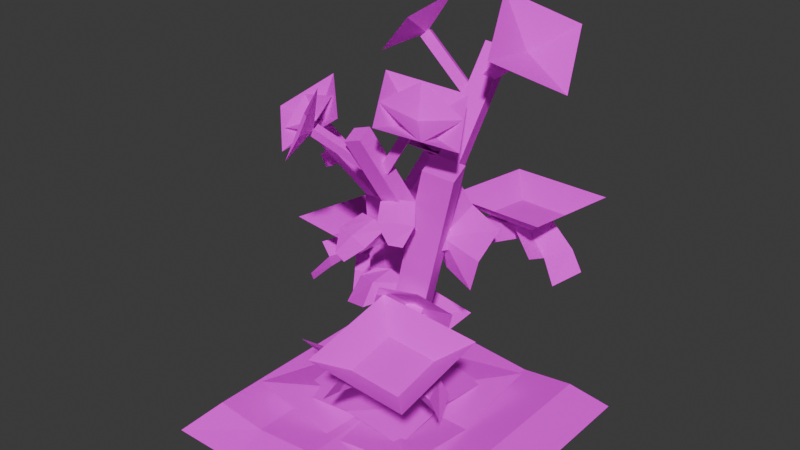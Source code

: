 # Source: BlubburuFlower.blend  (saved by Blender 4.0.36; exported with 4.5.12 LTS)
import bpy
from mathutils import Matrix  # noqa: F401  (used for matrix-valued properties, if any)

bpy.ops.wm.read_factory_settings(use_empty=True)
scene = bpy.context.scene
scene.name = 'Scene'

# ---- collections
col_stuff = bpy.data.collections.new('Stuff'); scene.collection.children.link(col_stuff)
col_blubburu = bpy.data.collections.new('Blubburu'); scene.collection.children.link(col_blubburu)

# ---- images (referenced by path relative to the original .blend; pixels are not part of the script)
import os
ASSET_DIR = os.environ.get("B2B_ASSET_DIR", "")  # directory of the original .blend (textures are referenced by path, not embedded)
HERE = os.path.dirname(os.path.abspath(__file__))  # packed textures are extracted next to this script under _unpacked/

def load_image(name, relpath, width, height, colorspace="sRGB"):
    """Load a texture the original file referenced (path relative to the .blend, or extracted next to this script)."""
    p = next((c for c in (os.path.join(HERE, relpath), os.path.join(ASSET_DIR, relpath)) if relpath and os.path.exists(c)), "")
    if p:
        img = bpy.data.images.load(p, check_existing=True)
        img.name = name
    else:  # same state as the original file: an image datablock whose file is absent (Cycles renders it pink)
        img = bpy.data.images.new(name, width, height)
        img.source = "FILE"
        img.filepath = "//" + (relpath or name)
    img.colorspace_settings.name = colorspace
    return img
img_leafes_png = load_image('Leafes.png', 'Leafes.png', 1024, 1024, 'sRGB')
img_leafes_png_002 = load_image('Leafes.png.002', 'Leafes.png', 1024, 1024, 'sRGB')

# ---- materials (node trees are filled in below, after node groups)
mat_leaves_001 = bpy.data.materials.new('Leaves.001')
mat_leaves_003 = bpy.data.materials.new('Leaves.003')

# ---- material node trees
mat_leaves_001.use_nodes = True; mat_leaves_001.node_tree.nodes.clear()
_N = mat_leaves_001.node_tree.nodes; _L = mat_leaves_001.node_tree.links
n0 = _N.new('ShaderNodeBsdfPrincipled'); n0.name = 'Principled BSDF'; n0.location = (10, 300)
n0.inputs[2].default_value = 1.0
n0.inputs[3].default_value = 1.45
n0.inputs[25].default_value = 0.0
n0.inputs[26].default_value = (0.6773, 0.1831, 1.0, 1.0)
n1 = _N.new('ShaderNodeOutputMaterial'); n1.name = 'Material Output'; n1.location = (300, 300)
n2 = _N.new('ShaderNodeTexImage'); n2.name = 'Image Texture'; n2.location = (-338, 287)
n2.image = img_leafes_png
n2.interpolation = 'Closest'
n3 = _N.new('ShaderNodeMath'); n3.name = 'Math'; n3.location = (0, 0)
n3.hide = True
n3.operation = 'GREATER_THAN'
_L.new(n0.outputs[0], n1.inputs[0])
_L.new(n2.outputs[0], n0.inputs[0])
_L.new(n2.outputs[1], n3.inputs[0])
_L.new(n3.outputs[0], n0.inputs[4])
n1.is_active_output = True
mat_leaves_003.use_nodes = True; mat_leaves_003.node_tree.nodes.clear()
_N = mat_leaves_003.node_tree.nodes; _L = mat_leaves_003.node_tree.links
n0 = _N.new('ShaderNodeBsdfPrincipled'); n0.name = 'Principled BSDF'; n0.location = (10, 300)
n0.inputs[2].default_value = 1.0
n0.inputs[3].default_value = 1.45
n0.inputs[25].default_value = 0.0
n0.inputs[26].default_value = (0.6773, 0.1831, 1.0, 1.0)
n1 = _N.new('ShaderNodeOutputMaterial'); n1.name = 'Material Output'; n1.location = (300, 300)
n2 = _N.new('ShaderNodeTexImage'); n2.name = 'Image Texture'; n2.location = (-338, 287)
n2.image = img_leafes_png_002
n2.interpolation = 'Closest'
n3 = _N.new('ShaderNodeMath'); n3.name = 'Math'; n3.location = (0, 0)
n3.hide = True
n3.operation = 'GREATER_THAN'
_L.new(n0.outputs[0], n1.inputs[0])
_L.new(n2.outputs[0], n0.inputs[0])
_L.new(n2.outputs[1], n3.inputs[0])
_L.new(n3.outputs[0], n0.inputs[4])
n1.is_active_output = True

# ---- world
world_world = bpy.data.worlds.new('World'); scene.world = world_world
world_world.use_nodes = True; world_world.node_tree.nodes.clear()
_N = world_world.node_tree.nodes; _L = world_world.node_tree.links
n0 = _N.new('ShaderNodeOutputWorld'); n0.name = 'World Output'; n0.location = (300, 300)
n1 = _N.new('ShaderNodeBackground'); n1.name = 'Background'; n1.location = (10, 300)
n1.inputs[0].default_value = (0.05088, 0.05088, 0.05088, 1.0)
_L.new(n1.outputs[0], n0.inputs[0])
n0.is_active_output = True
world_world.color = (0.05088, 0.05088, 0.05088)
world_world.use_sun_shadow = False
world_world.sun_shadow_jitter_overblur = 0.0

# ---- meshes
me_plane_016 = bpy.data.meshes.new('Plane.016')
me_plane_016.from_pydata([(-0.1875, -0.1875, -0.02898), (0.1875, -0.1875, -0.02898), (-0.1875, 0.1875, -0.02898), (0.1875, 0.1875, -0.02898), (7.189e-10, -0.1875, -0.02898), (7.189e-10, 0.1875, -0.02898), (-0.09375, 0.1875, -0.03684), (-0.09375, -0.1875, -0.02898), (0.09375, -0.1875, -0.02898), (0.09375, 0.1875, -0.03684), (-0.1507, 0.1507, 0.008524), (-0.1507, -0.1507, 0.008524), (0.08401, -0.1507, 0.0006627), (0.1507, -0.1507, 0.008524), (0.1507, 0.1507, 0.008524), (-0.08401, 0.1507, 0.0006627), (-0.08401, -0.1507, 0.0006627), (-3e-09, -0.1507, 0.008524), (0.08401, 0.1507, 0.0006627), (-3e-09, 0.1507, 0.008524)], [], [(12, 13, 14, 18), (16, 17, 19, 15), (11, 16, 15, 10), (17, 12, 18, 19), (11, 10, 2, 0), (13, 12, 8, 1), (14, 13, 1, 3), (10, 15, 6, 2), (17, 16, 7, 4), (19, 18, 9, 5), (15, 19, 5, 6), (16, 11, 0, 7), (12, 17, 4, 8), (18, 14, 3, 9)])
_uv = me_plane_016.uv_layers.new(name='UVMap')
_uv.uv.foreach_set('vector', [0.7148, 0.8867, 0.7383, 0.8867, 0.7383, 0.9883, 0.7148, 0.9883, 0.6602, 0.8867, 0.6875, 0.8867, 0.6875, 0.9883, 0.6602, 0.9883, 0.6367, 0.8867, 0.6602, 0.8867, 0.6602, 0.9883, 0.6367, 0.9883, 0.6875, 0.8867, 0.7148, 0.8867, 0.7148, 0.9883, 0.6875, 0.9883, 0.6367, 0.8867, 0.6367, 0.9883, 0.625, 1.0, 0.625, 0.875, 0.7383, 0.8867, 0.7148, 0.8867, 0.7188, 0.875, 0.75, 0.875, 0.7383, 0.9883, 0.7383, 0.8867, 0.75, 0.875, 0.75, 1.0, 0.6367, 0.9883, 0.6602, 0.9883, 0.6562, 1.0, 0.625, 1.0, 0.6875, 0.8867, 0.6602, 0.8867, 0.6562, 0.875, 0.6875, 0.875, 0.6875, 0.9883, 0.7148, 0.9883, 0.7188, 1.0, 0.6875, 1.0, 0.6602, 0.9883, 0.6875, 0.9883, 0.6875, 1.0, 0.6562, 1.0, 0.6602, 0.8867, 0.6367, 0.8867, 0.625, 0.875, 0.6562, 0.875, 0.7148, 0.8867, 0.6875, 0.8867, 0.6875, 0.875, 0.7188, 0.875, 0.7148, 0.9883, 0.7383, 0.9883, 0.75, 1.0, 0.7188, 1.0])
me_plane_016.materials.append(mat_leaves_001)
me_plane_016.update()
me_plane_005 = bpy.data.meshes.new('Plane.005')
me_plane_005.from_pydata([(-0.1498, -0.1498, 0.04835), (0.1498, -0.1498, 0.04835), (-0.1498, 0.1498, 0.04835), (0.1498, 0.1498, 0.04835), (0.0, 0.0, 0.0), (0.0, 0.1498, 0.04835), (-0.1498, 0.0, 0.04835), (0.0, -0.1498, 0.04835), (0.1498, 0.0, 0.04835), (-0.07488, 0.07488, 0.04835), (-0.07488, -0.07488, 0.04835), (0.07488, -0.07488, 0.04835), (0.07488, 0.07488, 0.04835)], [], [(5, 2, 9), (7, 1, 11), (8, 3, 12), (6, 0, 10), (2, 6, 9), (5, 9, 4, 12), (0, 7, 10), (9, 6, 10, 4), (1, 8, 11), (10, 7, 11, 4), (11, 8, 12, 4), (3, 5, 12)])
_uv = me_plane_005.uv_layers.new(name='UVMap')
_uv.uv.foreach_set('vector', [0.2812, 0.8125, 0.25, 0.8125, 0.2656, 0.7969, 0.2812, 0.75, 0.3125, 0.75, 0.2969, 0.7656, 0.3125, 0.7812, 0.3125, 0.8125, 0.2969, 0.7969, 0.25, 0.7812, 0.25, 0.75, 0.2656, 0.7656, 0.25, 0.8125, 0.25, 0.7812, 0.2656, 0.7969, 0.2812, 0.8125, 0.2656, 0.7969, 0.2812, 0.7812, 0.2969, 0.7969, 0.25, 0.75, 0.2812, 0.75, 0.2656, 0.7656, 0.2656, 0.7969, 0.25, 0.7812, 0.2656, 0.7656, 0.2812, 0.7812, 0.3125, 0.75, 0.3125, 0.7812, 0.2969, 0.7656, 0.2656, 0.7656, 0.2812, 0.75, 0.2969, 0.7656, 0.2812, 0.7812, 0.2969, 0.7656, 0.3125, 0.7812, 0.2969, 0.7969, 0.2812, 0.7812, 0.3125, 0.8125, 0.2812, 0.8125, 0.2969, 0.7969])
me_plane_005.materials.append(mat_leaves_001)
me_plane_005.update()
me_plane_013 = bpy.data.meshes.new('Plane.013')
me_plane_013.from_pydata([(-0.1875, -0.1875, 0.07259), (0.1875, -0.1875, 0.07259), (-0.1875, 0.1875, 0.07259), (0.1875, 0.1875, 0.07259), (-0.09375, -0.1875, 0.07259), (-0.09375, 0.1875, 0.07259), (0.09271, -0.1875, 0.07259), (0.09271, 0.1875, 0.07259), (-0.1875, 0.09375, 0.07259), (0.1875, 0.09375, 0.07259), (-0.09375, 0.09375, 0.0), (0.09271, 0.09375, 0.0), (-0.1875, -0.09271, 0.07259), (0.1875, -0.09271, 0.07259), (-0.09375, -0.09271, 0.0), (0.09271, -0.09271, 0.0)], [], [(11, 9, 3, 7), (8, 10, 5, 2), (10, 11, 7, 5), (14, 15, 11, 10), (12, 14, 10, 8), (15, 13, 9, 11), (6, 1, 13, 15), (0, 4, 14, 12), (4, 6, 15, 14)])
_uv = me_plane_013.uv_layers.new(name='UVMap')
_uv.uv.foreach_set('vector', [0.3592, 0.7969, 0.375, 0.7969, 0.375, 0.8125, 0.3592, 0.8125, 0.3125, 0.7969, 0.3281, 0.7969, 0.3281, 0.8125, 0.3125, 0.8125, 0.3281, 0.7969, 0.3592, 0.7969, 0.3592, 0.8125, 0.3281, 0.8125, 0.3281, 0.7658, 0.3592, 0.7658, 0.3592, 0.7969, 0.3281, 0.7969, 0.3125, 0.7658, 0.3281, 0.7658, 0.3281, 0.7969, 0.3125, 0.7969, 0.3592, 0.7658, 0.375, 0.7658, 0.375, 0.7969, 0.3592, 0.7969, 0.3592, 0.75, 0.375, 0.75, 0.375, 0.7658, 0.3592, 0.7658, 0.3125, 0.75, 0.3281, 0.75, 0.3281, 0.7658, 0.3125, 0.7658, 0.3281, 0.75, 0.3592, 0.75, 0.3592, 0.7658, 0.3281, 0.7658])
me_plane_013.materials.append(mat_leaves_001)
me_plane_013.update()
me_plane_031 = bpy.data.meshes.new('Plane.031')
me_plane_031.from_pydata([(-0.1498, -0.1498, 0.06782), (0.1498, -0.1498, 0.06782), (-0.1498, 0.1498, 0.06782), (0.1498, 0.1498, 0.06782), (0.0, 0.0, 0.0)], [], [(3, 2, 4), (0, 1, 4), (1, 3, 4), (2, 0, 4)])
_uv = me_plane_031.uv_layers.new(name='UVMap')
_uv.uv.foreach_set('vector', [0.375, 0.8125, 0.3125, 0.8125, 0.3438, 0.7812, 0.3125, 0.75, 0.375, 0.75, 0.3438, 0.7812, 0.375, 0.75, 0.375, 0.8125, 0.3438, 0.7812, 0.3125, 0.8125, 0.3125, 0.75, 0.3438, 0.7812])
me_plane_031.materials.append(mat_leaves_001)
me_plane_031.update()
me_plane_034 = bpy.data.meshes.new('Plane.034')
me_plane_034.from_pydata([(-0.1498, -0.1498, 0.06782), (0.1498, -0.1498, 0.06782), (-0.1498, 0.1498, 0.06782), (0.1498, 0.1498, 0.06782), (0.0, 0.0, 0.0)], [], [(3, 2, 4), (0, 1, 4), (1, 3, 4), (2, 0, 4)])
_uv = me_plane_034.uv_layers.new(name='UVMap')
_uv.uv.foreach_set('vector', [0.375, 0.8125, 0.3125, 0.8125, 0.3438, 0.7812, 0.3125, 0.75, 0.375, 0.75, 0.3438, 0.7812, 0.375, 0.75, 0.375, 0.8125, 0.3438, 0.7812, 0.3125, 0.8125, 0.3125, 0.75, 0.3438, 0.7812])
me_plane_034.materials.append(mat_leaves_001)
me_plane_034.update()
me_plane_035 = bpy.data.meshes.new('Plane.035')
me_plane_035.from_pydata([(-0.1083, -0.1083, 0.09827), (0.1083, -0.1083, 0.09827), (-0.1083, 0.1083, 0.09827), (0.1083, 0.1083, 0.09827), (0.0, 0.0, 0.02943)], [], [(3, 2, 4), (0, 1, 4), (1, 3, 4), (2, 0, 4)])
_uv = me_plane_035.uv_layers.new(name='UVMap')
_uv.uv.foreach_set('vector', [0.375, 0.8125, 0.3125, 0.8125, 0.3438, 0.7812, 0.3125, 0.75, 0.375, 0.75, 0.3438, 0.7812, 0.375, 0.75, 0.375, 0.8125, 0.3438, 0.7812, 0.3125, 0.8125, 0.3125, 0.75, 0.3438, 0.7812])
me_plane_035.materials.append(mat_leaves_001)
me_plane_035.update()
me_plane_036 = bpy.data.meshes.new('Plane.036')
me_plane_036.from_pydata([(-0.1498, -0.1498, 0.06782), (0.1498, -0.1498, 0.06782), (-0.1498, 0.1498, 0.06782), (0.1498, 0.1498, 0.06782), (0.0, 0.0, 0.0)], [], [(3, 2, 4), (0, 1, 4), (1, 3, 4), (2, 0, 4)])
_uv = me_plane_036.uv_layers.new(name='UVMap')
_uv.uv.foreach_set('vector', [0.375, 0.8125, 0.3125, 0.8125, 0.3438, 0.7812, 0.3125, 0.75, 0.375, 0.75, 0.3438, 0.7812, 0.375, 0.75, 0.375, 0.8125, 0.3438, 0.7812, 0.3125, 0.8125, 0.3125, 0.75, 0.3438, 0.7812])
me_plane_036.materials.append(mat_leaves_001)
me_plane_036.update()
me_plane_037 = bpy.data.meshes.new('Plane.037')
me_plane_037.from_pydata([(-0.1083, -0.1083, 0.09827), (0.1083, -0.1083, 0.09827), (-0.1083, 0.1083, 0.09827), (0.1083, 0.1083, 0.09827), (0.0, 0.0, 0.02943)], [], [(3, 2, 4), (0, 1, 4), (1, 3, 4), (2, 0, 4)])
_uv = me_plane_037.uv_layers.new(name='UVMap')
_uv.uv.foreach_set('vector', [0.375, 0.8125, 0.3125, 0.8125, 0.3438, 0.7812, 0.3125, 0.75, 0.375, 0.75, 0.3438, 0.7812, 0.375, 0.75, 0.375, 0.8125, 0.3438, 0.7812, 0.3125, 0.8125, 0.3125, 0.75, 0.3438, 0.7812])
me_plane_037.materials.append(mat_leaves_001)
me_plane_037.update()
me_plane_050 = bpy.data.meshes.new('Plane.050')
me_plane_050.from_pydata([(-0.1374, -0.1374, 0.03043), (0.1374, -0.1374, 0.01927), (-0.1374, 0.1374, 0.02141), (0.1374, 0.1374, 0.02012), (0.0, 0.0, 0.0), (-0.1361, -3.298e-09, -0.003943), (0.0, 0.1361, -0.003943), (0.1361, -3.298e-09, -0.003943), (0.0, -0.1361, -0.003943)], [], [(6, 2, 4), (8, 1, 4), (7, 3, 4), (5, 0, 4), (3, 6, 4), (0, 8, 4), (2, 5, 4), (1, 7, 4)])
_uv = me_plane_050.uv_layers.new(name='UVMap')
_uv.uv.foreach_set('vector', [0.1562, 0.5586, 0.1289, 0.5586, 0.1562, 0.5312, 0.1562, 0.5039, 0.1836, 0.5039, 0.1562, 0.5312, 0.1836, 0.5312, 0.1836, 0.5586, 0.1562, 0.5312, 0.1289, 0.5312, 0.1289, 0.5039, 0.1562, 0.5312, 0.1836, 0.5586, 0.1562, 0.5586, 0.1562, 0.5312, 0.1289, 0.5039, 0.1562, 0.5039, 0.1562, 0.5312, 0.1289, 0.5586, 0.1289, 0.5312, 0.1562, 0.5312, 0.1836, 0.5039, 0.1836, 0.5312, 0.1562, 0.5312])
me_plane_050.materials.append(mat_leaves_001)
me_plane_050.update()
me_plane_064 = bpy.data.meshes.new('Plane.064')
me_plane_064.from_pydata([(-0.0752, -0.0752, 0.05858), (0.0752, -0.0752, 0.05247), (-0.0752, 0.0752, 0.05364), (0.0752, 0.0752, 0.05294), (0.0, 0.0, 0.0), (-0.07765, -1.882e-09, 0.03977), (-3.199e-09, 0.07765, 0.03977), (0.07765, -1.882e-09, 0.03977), (-3.199e-09, -0.07765, 0.03977)], [], [(6, 2, 4), (8, 1, 4), (7, 3, 4), (5, 0, 4), (3, 6, 4), (0, 8, 4), (2, 5, 4), (1, 7, 4)])
_uv = me_plane_064.uv_layers.new(name='UVMap')
_uv.uv.foreach_set('vector', [0.1562, 0.5586, 0.1289, 0.5586, 0.1562, 0.5312, 0.1562, 0.5039, 0.1836, 0.5039, 0.1562, 0.5312, 0.1836, 0.5312, 0.1836, 0.5586, 0.1562, 0.5312, 0.1289, 0.5312, 0.1289, 0.5039, 0.1562, 0.5312, 0.1836, 0.5586, 0.1562, 0.5586, 0.1562, 0.5312, 0.1289, 0.5039, 0.1562, 0.5039, 0.1562, 0.5312, 0.1289, 0.5586, 0.1289, 0.5312, 0.1562, 0.5312, 0.1836, 0.5039, 0.1836, 0.5312, 0.1562, 0.5312])
me_plane_064.materials.append(mat_leaves_001)
me_plane_064.update()
me_plane_196 = bpy.data.meshes.new('Plane.196')
me_plane_196.from_pydata([(-0.005859, -0.005859, 0.0), (0.04293, 0.00492, 0.0), (0.005805, 0.03514, 0.0), (0.05273, 0.05273, 0.0), (-0.005859, 0.02344, 0.0), (0.02344, -0.005859, 0.0), (0.05273, 0.02344, 0.0), (0.04102, 0.05273, 0.0), (0.02344, 0.02344, 0.0)], [], [(8, 6, 3, 7), (4, 8, 7, 2), (0, 5, 8, 4), (5, 1, 6, 8)])
_uv = me_plane_196.uv_layers.new(name='UVMap')
_uv.uv.foreach_set('vector', [0.2734, 0.9062, 0.293, 0.9062, 0.293, 0.9258, 0.2852, 0.9258, 0.2539, 0.9062, 0.2734, 0.9062, 0.2852, 0.9258, 0.2617, 0.914, 0.2539, 0.8867, 0.2734, 0.8867, 0.2734, 0.9062, 0.2539, 0.9062, 0.2734, 0.8867, 0.2864, 0.8939, 0.293, 0.9062, 0.2734, 0.9062])
me_plane_196.materials.append(mat_leaves_003)
me_plane_196.update()
me_plane_052 = bpy.data.meshes.new('Plane.052')
me_plane_052.from_pydata([(-0.005859, -0.005859, 0.0), (0.03516, 0.005859, 0.0), (0.005859, 0.03516, 0.0), (0.04688, 0.04688, 0.0), (-0.005859, 0.02051, 0.0), (0.02051, -0.005859, 0.0), (0.04688, 0.02051, 0.0), (0.01465, 0.04688, 0.0), (0.02051, 0.02051, 0.0)], [], [(8, 6, 3, 7), (4, 8, 7, 2), (0, 5, 8, 4), (5, 1, 6, 8)])
_uv = me_plane_052.uv_layers.new(name='UVMap')
_uv.uv.foreach_set('vector', [0.2168, 0.9043, 0.2344, 0.9043, 0.2344, 0.9219, 0.2129, 0.9219, 0.1992, 0.9043, 0.2168, 0.9043, 0.2129, 0.9219, 0.207, 0.9141, 0.1992, 0.8867, 0.2168, 0.8867, 0.2168, 0.9043, 0.1992, 0.9043, 0.2168, 0.8867, 0.2266, 0.8945, 0.2344, 0.9043, 0.2168, 0.9043])
me_plane_052.materials.append(mat_leaves_003)
me_plane_052.update()
me_plane_051 = bpy.data.meshes.new('Plane.051')
me_plane_051.from_pydata([(-0.03516, -0.01758, 0.0), (0.005859, -0.01758, 0.0), (-0.05859, 0.03516, 0.0), (0.0, 0.01758, 0.0), (-0.05859, 0.005859, 0.0), (-0.02637, -0.01758, 0.0), (0.005859, 0.005889, 0.0), (-0.0293, 0.03516, 0.0), (-0.0293, 0.005859, 0.0)], [], [(8, 6, 3, 7), (4, 8, 7, 2), (0, 5, 8, 4), (5, 1, 6, 8)])
_uv = me_plane_051.uv_layers.new(name='UVMap')
_uv.uv.foreach_set('vector', [0.1523, 0.9062, 0.1758, 0.9063, 0.1719, 0.9141, 0.1523, 0.9258, 0.1328, 0.9062, 0.1523, 0.9062, 0.1523, 0.9258, 0.1328, 0.9258, 0.1484, 0.8906, 0.1543, 0.8906, 0.1523, 0.9062, 0.1328, 0.9062, 0.1543, 0.8906, 0.1758, 0.8906, 0.1758, 0.9063, 0.1523, 0.9062])
me_plane_051.materials.append(mat_leaves_003)
me_plane_051.update()
me_plane_009 = bpy.data.meshes.new('Plane.009')
me_plane_009.from_pydata([(-0.02344, -0.005859, 0.0), (0.02344, -0.005859, 0.0), (-0.005859, 0.05859, 0.0), (0.01758, 0.04102, 0.0), (-0.02344, 0.02637, 0.0), (0.0, -0.005859, 0.0), (0.02344, 0.02637, 0.0), (0.01172, 0.05859, 0.0), (0.0, 0.02637, 0.0)], [], [(8, 6, 3, 7), (4, 8, 7, 2), (0, 5, 8, 4), (5, 1, 6, 8)])
_uv = me_plane_009.uv_layers.new(name='UVMap')
_uv.uv.foreach_set('vector', [0.08984, 0.9082, 0.1055, 0.9082, 0.1016, 0.918, 0.09766, 0.9297, 0.07422, 0.9082, 0.08984, 0.9082, 0.09766, 0.9297, 0.08594, 0.9297, 0.07422, 0.8867, 0.08984, 0.8867, 0.08984, 0.9082, 0.07422, 0.9082, 0.08984, 0.8867, 0.1055, 0.8867, 0.1055, 0.9082, 0.08984, 0.9082])
me_plane_009.materials.append(mat_leaves_003)
me_plane_009.update()
me_plane_049 = bpy.data.meshes.new('Plane.049')
me_plane_049.from_pydata([(-0.04688, -0.07617, 0.0), (-0.005859, -0.05273, 0.0), (-0.03516, 0.0, 0.0), (0.01758, 0.01172, 0.0), (-0.04688, -0.0293, 0.0), (-0.0293, -0.07617, 0.0), (0.01758, -0.03223, 0.0), (-0.02344, 0.01172, 0.0), (-0.01758, -0.0293, 0.0)], [], [(8, 6, 3, 7), (4, 8, 7, 2), (0, 5, 8, 4), (5, 1, 6, 8)])
_uv = me_plane_049.uv_layers.new(name='UVMap')
_uv.uv.foreach_set('vector', [0.03125, 0.9062, 0.05469, 0.9043, 0.05469, 0.9336, 0.02734, 0.9336, 0.01172, 0.9062, 0.03125, 0.9062, 0.02734, 0.9336, 0.01953, 0.9258, 0.01172, 0.875, 0.02344, 0.875, 0.03125, 0.9062, 0.01172, 0.9062, 0.02344, 0.875, 0.03906, 0.8906, 0.05469, 0.9043, 0.03125, 0.9062])
me_plane_049.materials.append(mat_leaves_003)
me_plane_049.update()
me_plane_010 = bpy.data.meshes.new('Plane.010')
me_plane_010.from_pydata([(-0.005859, -0.005859, 0.0), (0.04102, -0.005859, 0.0), (0.005859, 0.0293, 0.0), (0.04102, 0.04102, 0.0), (-0.005859, 0.01758, 0.0), (0.01758, -0.005859, 0.0), (0.04102, 0.01758, 0.0), (0.01758, 0.04102, 0.0), (0.01758, 0.01758, 0.0)], [], [(8, 6, 3, 7), (4, 8, 7, 2), (0, 5, 8, 4), (5, 1, 6, 8)])
_uv = me_plane_010.uv_layers.new(name='UVMap')
_uv.uv.foreach_set('vector', [0.2188, 0.9688, 0.2344, 0.9688, 0.2344, 0.9844, 0.2188, 0.9844, 0.2031, 0.9688, 0.2188, 0.9688, 0.2188, 0.9844, 0.2109, 0.9766, 0.2031, 0.9531, 0.2188, 0.9531, 0.2188, 0.9688, 0.2031, 0.9688, 0.2188, 0.9531, 0.2344, 0.9531, 0.2344, 0.9688, 0.2188, 0.9688])
me_plane_010.materials.append(mat_leaves_003)
me_plane_010.update()
me_plane_011 = bpy.data.meshes.new('Plane.011')
me_plane_011.from_pydata([(-0.02268, 0.0001082, 0.0), (0.02344, 0.0, 0.0), (-0.0293, 0.05859, 0.0), (0.0002265, 0.03548, 0.0), (-0.0293, 0.03514, 0.0), (-0.000293, 0.0, 0.0), (0.02344, 0.03516, 0.0), (-0.0001344, 0.05868, 0.0), (0.0, 0.02402, 0.0)], [], [(8, 6, 3, 7), (4, 8, 7, 2), (0, 5, 8, 4), (5, 1, 6, 8)])
_uv = me_plane_011.uv_layers.new(name='UVMap')
_uv.uv.foreach_set('vector', [0.1523, 0.9652, 0.168, 0.9727, 0.1525, 0.9729, 0.1523, 0.9883, 0.1328, 0.9726, 0.1523, 0.9652, 0.1523, 0.9883, 0.1328, 0.9883, 0.1372, 0.9493, 0.1521, 0.9492, 0.1523, 0.9652, 0.1328, 0.9726, 0.1521, 0.9492, 0.168, 0.9492, 0.168, 0.9727, 0.1523, 0.9652])
me_plane_011.materials.append(mat_leaves_003)
me_plane_011.update()
me_plane_017 = bpy.data.meshes.new('Plane.017')
me_plane_017.from_pydata([(-0.04688, 0.005859, 0.0), (0.005859, -0.005859, 0.0), (-0.06445, 0.05273, 0.0), (0.0, 0.04102, 0.0), (-0.06445, 0.02344, 0.0), (-0.0293, -0.005859, 0.0), (0.005859, 0.02344, 0.0), (-0.02344, 0.05273, 0.0), (-0.0293, 0.02344, 0.0)], [], [(8, 6, 3, 7), (4, 8, 7, 2), (0, 5, 8, 4), (5, 1, 6, 8)])
_uv = me_plane_017.uv_layers.new(name='UVMap')
_uv.uv.foreach_set('vector', [0.09375, 0.9727, 0.1172, 0.9727, 0.1133, 0.9844, 0.09766, 0.9922, 0.07031, 0.9727, 0.09375, 0.9727, 0.09766, 0.9922, 0.07031, 0.9922, 0.08203, 0.9609, 0.09375, 0.9531, 0.09375, 0.9727, 0.07031, 0.9727, 0.09375, 0.9531, 0.1172, 0.9531, 0.1172, 0.9727, 0.09375, 0.9727])
me_plane_017.materials.append(mat_leaves_003)
me_plane_017.update()
me_plane_018 = bpy.data.meshes.new('Plane.018')
me_plane_018.from_pydata([(0.0, -0.04102, 0.0), (0.05859, -0.05859, 0.0), (0.0, 0.0, 0.0), (0.04102, -0.01758, 0.0), (0.0, -0.0293, 0.0), (0.02344, -0.05859, 0.0), (0.05859, -0.04102, 0.0), (0.02344, 0.0, 0.0), (0.02344, -0.0293, 0.0)], [], [(8, 6, 3, 7), (4, 8, 7, 2), (0, 5, 8, 4), (5, 1, 6, 8)])
_uv = me_plane_018.uv_layers.new(name='UVMap')
_uv.uv.foreach_set('vector', [0.02734, 0.9688, 0.05078, 0.9609, 0.03906, 0.9766, 0.02734, 0.9883, 0.01172, 0.9688, 0.02734, 0.9688, 0.02734, 0.9883, 0.01172, 0.9883, 0.01172, 0.9609, 0.02734, 0.9492, 0.02734, 0.9688, 0.01172, 0.9688, 0.02734, 0.9492, 0.05078, 0.9492, 0.05078, 0.9609, 0.02734, 0.9688])
me_plane_018.materials.append(mat_leaves_003)
me_plane_018.update()
me_plane_020 = bpy.data.meshes.new('Plane.020')
me_plane_020.from_pydata([(-0.005859, -0.005859, 0.0), (0.04293, 0.00492, 0.0), (0.005805, 0.03514, 0.0), (0.05273, 0.05273, 0.0), (-0.005859, 0.02344, 0.0), (0.02344, -0.005859, 0.0), (0.05273, 0.02344, 0.0), (0.04102, 0.05273, 0.0), (0.02344, 0.02344, 0.0)], [], [(8, 6, 3, 7), (4, 8, 7, 2), (0, 5, 8, 4), (5, 1, 6, 8)])
_uv = me_plane_020.uv_layers.new(name='UVMap')
_uv.uv.foreach_set('vector', [0.2734, 0.9062, 0.293, 0.9062, 0.293, 0.9258, 0.2852, 0.9258, 0.2539, 0.9062, 0.2734, 0.9062, 0.2852, 0.9258, 0.2617, 0.914, 0.2539, 0.8867, 0.2734, 0.8867, 0.2734, 0.9062, 0.2539, 0.9062, 0.2734, 0.8867, 0.2864, 0.8939, 0.293, 0.9062, 0.2734, 0.9062])
me_plane_020.materials.append(mat_leaves_003)
me_plane_020.update()
me_plane_021 = bpy.data.meshes.new('Plane.021')
me_plane_021.from_pydata([(-0.005859, -0.005859, 0.0), (0.03516, 0.005859, 0.0), (0.005859, 0.03516, 0.0), (0.04688, 0.04688, 0.0), (-0.005859, 0.02051, 0.0), (0.02051, -0.005859, 0.0), (0.04688, 0.02051, 0.0), (0.01465, 0.04688, 0.0), (0.02051, 0.02051, 0.0)], [], [(8, 6, 3, 7), (4, 8, 7, 2), (0, 5, 8, 4), (5, 1, 6, 8)])
_uv = me_plane_021.uv_layers.new(name='UVMap')
_uv.uv.foreach_set('vector', [0.2168, 0.9043, 0.2344, 0.9043, 0.2344, 0.9219, 0.2129, 0.9219, 0.1992, 0.9043, 0.2168, 0.9043, 0.2129, 0.9219, 0.207, 0.9141, 0.1992, 0.8867, 0.2168, 0.8867, 0.2168, 0.9043, 0.1992, 0.9043, 0.2168, 0.8867, 0.2266, 0.8945, 0.2344, 0.9043, 0.2168, 0.9043])
me_plane_021.materials.append(mat_leaves_003)
me_plane_021.update()
me_plane_028 = bpy.data.meshes.new('Plane.028')
me_plane_028.from_pydata([(-0.005859, -0.005859, 0.0), (0.04102, -0.005859, 0.0), (0.005859, 0.0293, 0.0), (0.04102, 0.04102, 0.0), (-0.005859, 0.01758, 0.0), (0.01758, -0.005859, 0.0), (0.04102, 0.01758, 0.0), (0.01758, 0.04102, 0.0), (0.01758, 0.01758, 0.0)], [], [(8, 6, 3, 7), (4, 8, 7, 2), (0, 5, 8, 4), (5, 1, 6, 8)])
_uv = me_plane_028.uv_layers.new(name='UVMap')
_uv.uv.foreach_set('vector', [0.2188, 0.9688, 0.2344, 0.9688, 0.2344, 0.9844, 0.2188, 0.9844, 0.2031, 0.9688, 0.2188, 0.9688, 0.2188, 0.9844, 0.2109, 0.9766, 0.2031, 0.9531, 0.2188, 0.9531, 0.2188, 0.9688, 0.2031, 0.9688, 0.2188, 0.9531, 0.2344, 0.9531, 0.2344, 0.9688, 0.2188, 0.9688])
me_plane_028.materials.append(mat_leaves_003)
me_plane_028.update()
me_plane_030 = bpy.data.meshes.new('Plane.030')
me_plane_030.from_pydata([(-0.02268, 0.0001082, 0.0), (0.02344, 0.0, 0.0), (-0.0293, 0.05859, 0.0), (0.0002265, 0.03548, 0.0), (-0.0293, 0.03514, 0.0), (-0.000293, 0.0, 0.0), (0.02344, 0.03516, 0.0), (-0.0001344, 0.05868, 0.0), (0.0, 0.02402, 0.0)], [], [(8, 6, 3, 7), (4, 8, 7, 2), (0, 5, 8, 4), (5, 1, 6, 8)])
_uv = me_plane_030.uv_layers.new(name='UVMap')
_uv.uv.foreach_set('vector', [0.1523, 0.9652, 0.168, 0.9727, 0.1525, 0.9729, 0.1523, 0.9883, 0.1328, 0.9726, 0.1523, 0.9652, 0.1523, 0.9883, 0.1328, 0.9883, 0.1372, 0.9493, 0.1521, 0.9492, 0.1523, 0.9652, 0.1328, 0.9726, 0.1521, 0.9492, 0.168, 0.9492, 0.168, 0.9727, 0.1523, 0.9652])
me_plane_030.materials.append(mat_leaves_003)
me_plane_030.update()
me_plane_033 = bpy.data.meshes.new('Plane.033')
me_plane_033.from_pydata([(-0.04688, 0.005859, 0.0), (0.005859, -0.005859, 0.0), (-0.06445, 0.05273, 0.0), (0.0, 0.04102, 0.0), (-0.06445, 0.02344, 0.0), (-0.0293, -0.005859, 0.0), (0.005859, 0.02344, 0.0), (-0.02344, 0.05273, 0.0), (-0.0293, 0.02344, 0.0)], [], [(8, 6, 3, 7), (4, 8, 7, 2), (0, 5, 8, 4), (5, 1, 6, 8)])
_uv = me_plane_033.uv_layers.new(name='UVMap')
_uv.uv.foreach_set('vector', [0.09375, 0.9727, 0.1172, 0.9727, 0.1133, 0.9844, 0.09766, 0.9922, 0.07031, 0.9727, 0.09375, 0.9727, 0.09766, 0.9922, 0.07031, 0.9922, 0.08203, 0.9609, 0.09375, 0.9531, 0.09375, 0.9727, 0.07031, 0.9727, 0.09375, 0.9531, 0.1172, 0.9531, 0.1172, 0.9727, 0.09375, 0.9727])
me_plane_033.materials.append(mat_leaves_003)
me_plane_033.update()
me_cube_079 = bpy.data.meshes.new('Cube.079')
me_cube_079.from_pydata([(-0.01784, -0.01784, -1.089e-08), (-0.01784, -0.01784, 0.3654), (-0.01784, 0.01784, -1.089e-08), (-0.01784, 0.01784, 0.3654), (0.01784, -0.01784, -1.089e-08), (0.01784, -0.01784, 0.3654), (0.01784, 0.01784, -1.089e-08), (0.01784, 0.01784, 0.3654)], [], [(0, 1, 3, 2), (2, 3, 7, 6), (6, 7, 5, 4), (4, 5, 1, 0), (2, 6, 4, 0), (7, 3, 1, 5)])
_uv = me_cube_079.uv_layers.new(name='UVMap')
_uv.uv.foreach_set('vector', [0.4531, 0.875, 0.4531, 1.0, 0.4375, 1.0, 0.4375, 0.875, 0.4531, 0.875, 0.4531, 1.0, 0.4375, 1.0, 0.4375, 0.875, 0.4531, 0.875, 0.4531, 1.0, 0.4375, 1.0, 0.4375, 0.875, 0.4531, 0.875, 0.4531, 1.0, 0.4375, 1.0, 0.4375, 0.875, 0.5039, 0.9766, 0.5195, 0.9766, 0.5195, 0.9922, 0.5039, 0.9922, 0.5039, 0.9766, 0.5195, 0.9766, 0.5195, 0.9922, 0.5039, 0.9922])
me_cube_079.materials.append(mat_leaves_001)
me_cube_079.update()
me_cube_007 = bpy.data.meshes.new('Cube.007')
me_cube_007.from_pydata([(-0.01245, -0.01245, -4.827e-09), (-0.01245, -0.01245, 0.162), (-0.01245, 0.01245, -4.827e-09), (-0.01245, 0.01245, 0.162), (0.01245, -0.01245, -4.827e-09), (0.01245, -0.01245, 0.162), (0.01245, 0.01245, -4.827e-09), (0.01245, 0.01245, 0.162)], [], [(0, 1, 3, 2), (2, 3, 7, 6), (6, 7, 5, 4), (4, 5, 1, 0), (2, 6, 4, 0), (7, 3, 1, 5)])
_uv = me_cube_007.uv_layers.new(name='UVMap')
_uv.uv.foreach_set('vector', [0.4531, 0.875, 0.4531, 1.0, 0.4375, 1.0, 0.4375, 0.875, 0.4531, 0.875, 0.4531, 1.0, 0.4375, 1.0, 0.4375, 0.875, 0.4531, 0.875, 0.4531, 1.0, 0.4375, 1.0, 0.4375, 0.875, 0.4531, 0.875, 0.4531, 1.0, 0.4375, 1.0, 0.4375, 0.875, 0.5039, 0.9766, 0.5195, 0.9766, 0.5195, 0.9922, 0.5039, 0.9922, 0.5039, 0.9766, 0.5195, 0.9766, 0.5195, 0.9922, 0.5039, 0.9922])
me_cube_007.materials.append(mat_leaves_001)
me_cube_007.update()
me_cube_008 = bpy.data.meshes.new('Cube.008')
me_cube_008.from_pydata([(-0.006185, -0.006185, -2.397e-09), (-0.006185, -0.006185, 0.08044), (-0.006185, 0.006185, -2.397e-09), (-0.006185, 0.006185, 0.08044), (0.006185, -0.006185, -2.397e-09), (0.006185, -0.006185, 0.08044), (0.006185, 0.006185, -2.397e-09), (0.006185, 0.006185, 0.08044)], [], [(0, 1, 3, 2), (2, 3, 7, 6), (6, 7, 5, 4), (4, 5, 1, 0), (2, 6, 4, 0), (7, 3, 1, 5)])
_uv = me_cube_008.uv_layers.new(name='UVMap')
_uv.uv.foreach_set('vector', [0.4219, 0.875, 0.4219, 1.0, 0.4102, 1.0, 0.4102, 0.875, 0.4219, 0.875, 0.4219, 1.0, 0.4102, 1.0, 0.4102, 0.875, 0.4219, 0.875, 0.4219, 1.0, 0.4102, 1.0, 0.4102, 0.875, 0.4219, 0.875, 0.4219, 1.0, 0.4102, 1.0, 0.4102, 0.875, 0.5039, 0.9766, 0.5195, 0.9766, 0.5195, 0.9922, 0.5039, 0.9922, 0.5039, 0.9766, 0.5195, 0.9766, 0.5195, 0.9922, 0.5039, 0.9922])
me_cube_008.materials.append(mat_leaves_001)
me_cube_008.update()
me_cube_009 = bpy.data.meshes.new('Cube.009')
me_cube_009.from_pydata([(-0.006185, -0.006185, -2.397e-09), (-0.006185, -0.006185, 0.08044), (-0.006185, 0.006185, -2.397e-09), (-0.006185, 0.006185, 0.08044), (0.006185, -0.006185, -2.397e-09), (0.006185, -0.006185, 0.08044), (0.006185, 0.006185, -2.397e-09), (0.006185, 0.006185, 0.08044)], [], [(0, 1, 3, 2), (2, 3, 7, 6), (6, 7, 5, 4), (4, 5, 1, 0), (2, 6, 4, 0), (7, 3, 1, 5)])
_uv = me_cube_009.uv_layers.new(name='UVMap')
_uv.uv.foreach_set('vector', [0.4219, 0.875, 0.4219, 1.0, 0.4102, 1.0, 0.4102, 0.875, 0.4219, 0.875, 0.4219, 1.0, 0.4102, 1.0, 0.4102, 0.875, 0.4219, 0.875, 0.4219, 1.0, 0.4102, 1.0, 0.4102, 0.875, 0.4219, 0.875, 0.4219, 1.0, 0.4102, 1.0, 0.4102, 0.875, 0.5039, 0.9766, 0.5195, 0.9766, 0.5195, 0.9922, 0.5039, 0.9922, 0.5039, 0.9766, 0.5195, 0.9766, 0.5195, 0.9922, 0.5039, 0.9922])
me_cube_009.materials.append(mat_leaves_001)
me_cube_009.update()
me_cube_011 = bpy.data.meshes.new('Cube.011')
me_cube_011.from_pydata([(-0.01067, -0.01067, -4.136e-09), (-0.01067, -0.01067, 0.1388), (-0.01067, 0.01067, -4.136e-09), (-0.01067, 0.01067, 0.1388), (0.01067, -0.01067, -4.136e-09), (0.01067, -0.01067, 0.1388), (0.01067, 0.01067, -4.136e-09), (0.01067, 0.01067, 0.1388)], [], [(0, 1, 3, 2), (2, 3, 7, 6), (6, 7, 5, 4), (4, 5, 1, 0), (2, 6, 4, 0), (7, 3, 1, 5)])
_uv = me_cube_011.uv_layers.new(name='UVMap')
_uv.uv.foreach_set('vector', [0.4531, 0.875, 0.4531, 1.0, 0.4375, 1.0, 0.4375, 0.875, 0.4531, 0.875, 0.4531, 1.0, 0.4375, 1.0, 0.4375, 0.875, 0.4531, 0.875, 0.4531, 1.0, 0.4375, 1.0, 0.4375, 0.875, 0.4531, 0.875, 0.4531, 1.0, 0.4375, 1.0, 0.4375, 0.875, 0.5039, 0.9766, 0.5195, 0.9766, 0.5195, 0.9922, 0.5039, 0.9922, 0.5039, 0.9766, 0.5195, 0.9766, 0.5195, 0.9922, 0.5039, 0.9922])
me_cube_011.materials.append(mat_leaves_001)
me_cube_011.update()
me_cube_012 = bpy.data.meshes.new('Cube.012')
me_cube_012.from_pydata([(-0.0053, -0.0053, -2.054e-09), (-0.0053, -0.0053, 0.06892), (-0.0053, 0.0053, -2.054e-09), (-0.0053, 0.0053, 0.06892), (0.0053, -0.0053, -2.054e-09), (0.0053, -0.0053, 0.06892), (0.0053, 0.0053, -2.054e-09), (0.0053, 0.0053, 0.06892)], [], [(0, 1, 3, 2), (2, 3, 7, 6), (6, 7, 5, 4), (4, 5, 1, 0), (2, 6, 4, 0), (7, 3, 1, 5)])
_uv = me_cube_012.uv_layers.new(name='UVMap')
_uv.uv.foreach_set('vector', [0.4219, 0.875, 0.4219, 1.0, 0.4102, 1.0, 0.4102, 0.875, 0.4219, 0.875, 0.4219, 1.0, 0.4102, 1.0, 0.4102, 0.875, 0.4219, 0.875, 0.4219, 1.0, 0.4102, 1.0, 0.4102, 0.875, 0.4219, 0.875, 0.4219, 1.0, 0.4102, 1.0, 0.4102, 0.875, 0.5039, 0.9766, 0.5195, 0.9766, 0.5195, 0.9922, 0.5039, 0.9922, 0.5039, 0.9766, 0.5195, 0.9766, 0.5195, 0.9922, 0.5039, 0.9922])
me_cube_012.materials.append(mat_leaves_001)
me_cube_012.update()
me_cube_013 = bpy.data.meshes.new('Cube.013')
me_cube_013.from_pydata([(-0.0053, -0.0053, -2.054e-09), (-0.0053, -0.0053, 0.06892), (-0.0053, 0.0053, -2.054e-09), (-0.0053, 0.0053, 0.06892), (0.0053, -0.0053, -2.054e-09), (0.0053, -0.0053, 0.06892), (0.0053, 0.0053, -2.054e-09), (0.0053, 0.0053, 0.06892)], [], [(0, 1, 3, 2), (2, 3, 7, 6), (6, 7, 5, 4), (4, 5, 1, 0), (2, 6, 4, 0), (7, 3, 1, 5)])
_uv = me_cube_013.uv_layers.new(name='UVMap')
_uv.uv.foreach_set('vector', [0.4219, 0.875, 0.4219, 1.0, 0.4102, 1.0, 0.4102, 0.875, 0.4219, 0.875, 0.4219, 1.0, 0.4102, 1.0, 0.4102, 0.875, 0.4219, 0.875, 0.4219, 1.0, 0.4102, 1.0, 0.4102, 0.875, 0.4219, 0.875, 0.4219, 1.0, 0.4102, 1.0, 0.4102, 0.875, 0.5039, 0.9766, 0.5195, 0.9766, 0.5195, 0.9922, 0.5039, 0.9922, 0.5039, 0.9766, 0.5195, 0.9766, 0.5195, 0.9922, 0.5039, 0.9922])
me_cube_013.materials.append(mat_leaves_001)
me_cube_013.update()
me_cube_014 = bpy.data.meshes.new('Cube.014')
me_cube_014.from_pydata([(-0.01332, -0.01332, -8.132e-09), (-0.01332, -0.01332, 0.2729), (-0.01332, 0.01332, -8.132e-09), (-0.01332, 0.01332, 0.2729), (0.01332, -0.01332, -8.132e-09), (0.01332, -0.01332, 0.2729), (0.01332, 0.01332, -8.132e-09), (0.01332, 0.01332, 0.2729)], [], [(0, 1, 3, 2), (2, 3, 7, 6), (6, 7, 5, 4), (4, 5, 1, 0), (2, 6, 4, 0), (7, 3, 1, 5)])
_uv = me_cube_014.uv_layers.new(name='UVMap')
_uv.uv.foreach_set('vector', [0.4531, 0.875, 0.4531, 1.0, 0.4375, 1.0, 0.4375, 0.875, 0.4531, 0.875, 0.4531, 1.0, 0.4375, 1.0, 0.4375, 0.875, 0.4531, 0.875, 0.4531, 1.0, 0.4375, 1.0, 0.4375, 0.875, 0.4531, 0.875, 0.4531, 1.0, 0.4375, 1.0, 0.4375, 0.875, 0.5039, 0.9766, 0.5195, 0.9766, 0.5195, 0.9922, 0.5039, 0.9922, 0.5039, 0.9766, 0.5195, 0.9766, 0.5195, 0.9922, 0.5039, 0.9922])
me_cube_014.materials.append(mat_leaves_001)
me_cube_014.update()
me_cube_015 = bpy.data.meshes.new('Cube.015')
me_cube_015.from_pydata([(-0.009299, -0.009299, -3.604e-09), (-0.009299, -0.009299, 0.1209), (-0.009299, 0.009299, -3.604e-09), (-0.009299, 0.009299, 0.1209), (0.009299, -0.009299, -3.604e-09), (0.009299, -0.009299, 0.1209), (0.009299, 0.009299, -3.604e-09), (0.009299, 0.009299, 0.1209)], [], [(0, 1, 3, 2), (2, 3, 7, 6), (6, 7, 5, 4), (4, 5, 1, 0), (2, 6, 4, 0), (7, 3, 1, 5)])
_uv = me_cube_015.uv_layers.new(name='UVMap')
_uv.uv.foreach_set('vector', [0.4531, 0.875, 0.4531, 1.0, 0.4375, 1.0, 0.4375, 0.875, 0.4531, 0.875, 0.4531, 1.0, 0.4375, 1.0, 0.4375, 0.875, 0.4531, 0.875, 0.4531, 1.0, 0.4375, 1.0, 0.4375, 0.875, 0.4531, 0.875, 0.4531, 1.0, 0.4375, 1.0, 0.4375, 0.875, 0.5039, 0.9766, 0.5195, 0.9766, 0.5195, 0.9922, 0.5039, 0.9922, 0.5039, 0.9766, 0.5195, 0.9766, 0.5195, 0.9922, 0.5039, 0.9922])
me_cube_015.materials.append(mat_leaves_001)
me_cube_015.update()
me_cube_018 = bpy.data.meshes.new('Cube.018')
me_cube_018.from_pydata([(-0.007968, -0.007968, -3.088e-09), (-0.007968, -0.007968, 0.1036), (-0.007968, 0.007968, -3.088e-09), (-0.007968, 0.007968, 0.1036), (0.007968, -0.007968, -3.088e-09), (0.007968, -0.007968, 0.1036), (0.007968, 0.007968, -3.088e-09), (0.007968, 0.007968, 0.1036)], [], [(0, 1, 3, 2), (2, 3, 7, 6), (6, 7, 5, 4), (4, 5, 1, 0), (2, 6, 4, 0), (7, 3, 1, 5)])
_uv = me_cube_018.uv_layers.new(name='UVMap')
_uv.uv.foreach_set('vector', [0.4531, 0.875, 0.4531, 1.0, 0.4375, 1.0, 0.4375, 0.875, 0.4531, 0.875, 0.4531, 1.0, 0.4375, 1.0, 0.4375, 0.875, 0.4531, 0.875, 0.4531, 1.0, 0.4375, 1.0, 0.4375, 0.875, 0.4531, 0.875, 0.4531, 1.0, 0.4375, 1.0, 0.4375, 0.875, 0.5039, 0.9766, 0.5195, 0.9766, 0.5195, 0.9922, 0.5039, 0.9922, 0.5039, 0.9766, 0.5195, 0.9766, 0.5195, 0.9922, 0.5039, 0.9922])
me_cube_018.materials.append(mat_leaves_001)
me_cube_018.update()
me_cube_021 = bpy.data.meshes.new('Cube.021')
me_cube_021.from_pydata([(-0.01027, -0.01027, -3.98e-09), (-0.01027, -0.01027, 0.1335), (-0.01027, 0.01027, -3.98e-09), (-0.01027, 0.01027, 0.1335), (0.01027, -0.01027, -3.98e-09), (0.01027, -0.01027, 0.1335), (0.01027, 0.01027, -3.98e-09), (0.01027, 0.01027, 0.1335)], [], [(0, 1, 3, 2), (2, 3, 7, 6), (6, 7, 5, 4), (4, 5, 1, 0), (2, 6, 4, 0), (7, 3, 1, 5)])
_uv = me_cube_021.uv_layers.new(name='UVMap')
_uv.uv.foreach_set('vector', [0.4531, 0.875, 0.4531, 1.0, 0.4375, 1.0, 0.4375, 0.875, 0.4531, 0.875, 0.4531, 1.0, 0.4375, 1.0, 0.4375, 0.875, 0.4531, 0.875, 0.4531, 1.0, 0.4375, 1.0, 0.4375, 0.875, 0.4531, 0.875, 0.4531, 1.0, 0.4375, 1.0, 0.4375, 0.875, 0.5039, 0.9766, 0.5195, 0.9766, 0.5195, 0.9922, 0.5039, 0.9922, 0.5039, 0.9766, 0.5195, 0.9766, 0.5195, 0.9922, 0.5039, 0.9922])
me_cube_021.materials.append(mat_leaves_001)
me_cube_021.update()
me_plane_032 = bpy.data.meshes.new('Plane.032')
me_plane_032.from_pydata([(-0.03553, -0.03553, 0.01608), (0.03553, -0.03553, 0.01608), (-0.03553, 0.03553, 0.01608), (0.03553, 0.03553, 0.01608), (0.0, 0.0, 0.0)], [], [(3, 2, 4), (0, 1, 4), (1, 3, 4), (2, 0, 4)])
_uv = me_plane_032.uv_layers.new(name='UVMap')
_uv.uv.foreach_set('vector', [0.375, 0.8125, 0.3125, 0.8125, 0.3438, 0.7812, 0.3125, 0.75, 0.375, 0.75, 0.3438, 0.7812, 0.375, 0.75, 0.375, 0.8125, 0.3438, 0.7812, 0.3125, 0.8125, 0.3125, 0.75, 0.3438, 0.7812])
me_plane_032.materials.append(mat_leaves_001)
me_plane_032.update()
me_cube_022 = bpy.data.meshes.new('Cube.022')
me_cube_022.from_pydata([(-0.01101, -0.01101, -4.266e-09), (-0.01101, -0.01101, 0.1431), (-0.01101, 0.01101, -4.266e-09), (-0.01101, 0.01101, 0.1431), (0.01101, -0.01101, -4.266e-09), (0.01101, -0.01101, 0.1431), (0.01101, 0.01101, -4.266e-09), (0.01101, 0.01101, 0.1431)], [], [(0, 1, 3, 2), (2, 3, 7, 6), (6, 7, 5, 4), (4, 5, 1, 0), (2, 6, 4, 0), (7, 3, 1, 5)])
_uv = me_cube_022.uv_layers.new(name='UVMap')
_uv.uv.foreach_set('vector', [0.4531, 0.875, 0.4531, 1.0, 0.4375, 1.0, 0.4375, 0.875, 0.4531, 0.875, 0.4531, 1.0, 0.4375, 1.0, 0.4375, 0.875, 0.4531, 0.875, 0.4531, 1.0, 0.4375, 1.0, 0.4375, 0.875, 0.4531, 0.875, 0.4531, 1.0, 0.4375, 1.0, 0.4375, 0.875, 0.5039, 0.9766, 0.5195, 0.9766, 0.5195, 0.9922, 0.5039, 0.9922, 0.5039, 0.9766, 0.5195, 0.9766, 0.5195, 0.9922, 0.5039, 0.9922])
me_cube_022.materials.append(mat_leaves_001)
me_cube_022.update()
me_plane_046 = bpy.data.meshes.new('Plane.046')
me_plane_046.from_pydata([(-0.07924, -0.07924, 0.008625), (0.07924, -0.07924, 0.008625), (-0.07924, 0.07924, 0.008625), (0.07924, 0.07924, 0.008625), (0.0, 4.928e-10, -1.971e-09), (0.0, 0.07924, 0.01907), (-0.07924, 4.928e-10, 0.01907), (0.0, -0.07924, 0.01907), (0.07924, 4.928e-10, 0.01907), (-0.03962, 0.03962, 0.01907), (-0.03962, -0.03962, 0.01907), (0.03962, -0.03962, 0.01907), (0.03962, 0.03962, 0.01907)], [], [(5, 2, 9), (7, 1, 11), (8, 3, 12), (6, 0, 10), (2, 6, 9), (5, 9, 4, 12), (0, 7, 10), (9, 6, 10, 4), (1, 8, 11), (10, 7, 11, 4), (11, 8, 12, 4), (3, 5, 12)])
_uv = me_plane_046.uv_layers.new(name='UVMap')
_uv.uv.foreach_set('vector', [0.2812, 0.8125, 0.25, 0.8125, 0.2656, 0.7969, 0.2812, 0.75, 0.3125, 0.75, 0.2969, 0.7656, 0.3125, 0.7812, 0.3125, 0.8125, 0.2969, 0.7969, 0.25, 0.7812, 0.25, 0.75, 0.2656, 0.7656, 0.25, 0.8125, 0.25, 0.7812, 0.2656, 0.7969, 0.2812, 0.8125, 0.2656, 0.7969, 0.2812, 0.7812, 0.2969, 0.7969, 0.25, 0.75, 0.2812, 0.75, 0.2656, 0.7656, 0.2656, 0.7969, 0.25, 0.7812, 0.2656, 0.7656, 0.2812, 0.7812, 0.3125, 0.75, 0.3125, 0.7812, 0.2969, 0.7656, 0.2656, 0.7656, 0.2812, 0.75, 0.2969, 0.7656, 0.2812, 0.7812, 0.2969, 0.7656, 0.3125, 0.7812, 0.2969, 0.7969, 0.2812, 0.7812, 0.3125, 0.8125, 0.2812, 0.8125, 0.2969, 0.7969])
me_plane_046.materials.append(mat_leaves_001)
me_plane_046.update()
me_cube_023 = bpy.data.meshes.new('Cube.023')
me_cube_023.from_pydata([(-0.009464, -0.009464, -3.668e-09), (-0.009464, -0.009464, 0.1231), (-0.009464, 0.009464, -3.668e-09), (-0.009464, 0.009464, 0.1231), (0.009464, -0.009464, -3.668e-09), (0.009464, -0.009464, 0.1231), (0.009464, 0.009464, -3.668e-09), (0.009464, 0.009464, 0.1231)], [], [(0, 1, 3, 2), (2, 3, 7, 6), (6, 7, 5, 4), (4, 5, 1, 0), (2, 6, 4, 0), (7, 3, 1, 5)])
_uv = me_cube_023.uv_layers.new(name='UVMap')
_uv.uv.foreach_set('vector', [0.4531, 0.875, 0.4531, 1.0, 0.4375, 1.0, 0.4375, 0.875, 0.4531, 0.875, 0.4531, 1.0, 0.4375, 1.0, 0.4375, 0.875, 0.4531, 0.875, 0.4531, 1.0, 0.4375, 1.0, 0.4375, 0.875, 0.4531, 0.875, 0.4531, 1.0, 0.4375, 1.0, 0.4375, 0.875, 0.5039, 0.9766, 0.5195, 0.9766, 0.5195, 0.9922, 0.5039, 0.9922, 0.5039, 0.9766, 0.5195, 0.9766, 0.5195, 0.9922, 0.5039, 0.9922])
me_cube_023.materials.append(mat_leaves_001)
me_cube_023.update()
me_plane_060 = bpy.data.meshes.new('Plane.060')
me_plane_060.from_pydata([(-0.1123, -0.1123, 0.02486), (0.1123, -0.1123, 0.01574), (-0.1123, 0.1123, 0.01749), (0.1123, 0.1123, 0.01644), (0.0, 0.0, 0.0), (-0.1112, -2.694e-09, -0.003221), (0.0, 0.1112, -0.003221), (0.1112, -2.694e-09, -0.003221), (0.0, -0.1112, -0.003221)], [], [(6, 2, 4), (8, 1, 4), (7, 3, 4), (5, 0, 4), (3, 6, 4), (0, 8, 4), (2, 5, 4), (1, 7, 4)])
_uv = me_plane_060.uv_layers.new(name='UVMap')
_uv.uv.foreach_set('vector', [0.1562, 0.5586, 0.1289, 0.5586, 0.1562, 0.5312, 0.1562, 0.5039, 0.1836, 0.5039, 0.1562, 0.5312, 0.1836, 0.5312, 0.1836, 0.5586, 0.1562, 0.5312, 0.1289, 0.5312, 0.1289, 0.5039, 0.1562, 0.5312, 0.1836, 0.5586, 0.1562, 0.5586, 0.1562, 0.5312, 0.1289, 0.5039, 0.1562, 0.5039, 0.1562, 0.5312, 0.1289, 0.5586, 0.1289, 0.5312, 0.1562, 0.5312, 0.1836, 0.5039, 0.1836, 0.5312, 0.1562, 0.5312])
me_plane_060.materials.append(mat_leaves_001)
me_plane_060.update()
me_plane_065 = bpy.data.meshes.new('Plane.065')
me_plane_065.from_pydata([(-0.04259, -0.04259, 0.03318), (0.04259, -0.04259, 0.02972), (-0.04259, 0.04259, 0.03038), (0.04259, 0.04259, 0.02998), (0.0, 0.0, 0.0), (-0.04398, -1.066e-09, 0.02252), (-1.812e-09, 0.04398, 0.02252), (0.04398, -1.066e-09, 0.02252), (-1.812e-09, -0.04398, 0.02252)], [], [(6, 2, 4), (8, 1, 4), (7, 3, 4), (5, 0, 4), (3, 6, 4), (0, 8, 4), (2, 5, 4), (1, 7, 4)])
_uv = me_plane_065.uv_layers.new(name='UVMap')
_uv.uv.foreach_set('vector', [0.1562, 0.5586, 0.1289, 0.5586, 0.1562, 0.5312, 0.1562, 0.5039, 0.1836, 0.5039, 0.1562, 0.5312, 0.1836, 0.5312, 0.1836, 0.5586, 0.1562, 0.5312, 0.1289, 0.5312, 0.1289, 0.5039, 0.1562, 0.5312, 0.1836, 0.5586, 0.1562, 0.5586, 0.1562, 0.5312, 0.1289, 0.5039, 0.1562, 0.5039, 0.1562, 0.5312, 0.1289, 0.5586, 0.1289, 0.5312, 0.1562, 0.5312, 0.1836, 0.5039, 0.1836, 0.5312, 0.1562, 0.5312])
me_plane_065.materials.append(mat_leaves_001)
me_plane_065.update()
me_plane_066 = bpy.data.meshes.new('Plane.066')
me_plane_066.from_pydata([(-0.04259, -0.04259, 0.03318), (0.04259, -0.04259, 0.02972), (-0.04259, 0.04259, 0.03038), (0.04259, 0.04259, 0.02998), (0.0, 0.0, 0.0), (-0.04398, -1.066e-09, 0.02252), (-1.812e-09, 0.04398, 0.02252), (0.04398, -1.066e-09, 0.02252), (-1.812e-09, -0.04398, 0.02252)], [], [(6, 2, 4), (8, 1, 4), (7, 3, 4), (5, 0, 4), (3, 6, 4), (0, 8, 4), (2, 5, 4), (1, 7, 4)])
_uv = me_plane_066.uv_layers.new(name='UVMap')
_uv.uv.foreach_set('vector', [0.1562, 0.5586, 0.1289, 0.5586, 0.1562, 0.5312, 0.1562, 0.5039, 0.1836, 0.5039, 0.1562, 0.5312, 0.1836, 0.5312, 0.1836, 0.5586, 0.1562, 0.5312, 0.1289, 0.5312, 0.1289, 0.5039, 0.1562, 0.5312, 0.1836, 0.5586, 0.1562, 0.5586, 0.1562, 0.5312, 0.1289, 0.5039, 0.1562, 0.5039, 0.1562, 0.5312, 0.1289, 0.5586, 0.1289, 0.5312, 0.1562, 0.5312, 0.1836, 0.5039, 0.1836, 0.5312, 0.1562, 0.5312])
me_plane_066.materials.append(mat_leaves_001)
me_plane_066.update()
me_plane_067 = bpy.data.meshes.new('Plane.067')
me_plane_067.from_pydata([(-0.04259, -0.04259, 0.03318), (0.04259, -0.04259, 0.02972), (-0.04259, 0.04259, 0.03038), (0.04259, 0.04259, 0.02998), (0.0, 0.0, 0.0), (-0.04398, -1.066e-09, 0.02252), (-1.812e-09, 0.04398, 0.02252), (0.04398, -1.066e-09, 0.02252), (-1.812e-09, -0.04398, 0.02252)], [], [(6, 2, 4), (8, 1, 4), (7, 3, 4), (5, 0, 4), (3, 6, 4), (0, 8, 4), (2, 5, 4), (1, 7, 4)])
_uv = me_plane_067.uv_layers.new(name='UVMap')
_uv.uv.foreach_set('vector', [0.1562, 0.5586, 0.1289, 0.5586, 0.1562, 0.5312, 0.1562, 0.5039, 0.1836, 0.5039, 0.1562, 0.5312, 0.1836, 0.5312, 0.1836, 0.5586, 0.1562, 0.5312, 0.1289, 0.5312, 0.1289, 0.5039, 0.1562, 0.5312, 0.1836, 0.5586, 0.1562, 0.5586, 0.1562, 0.5312, 0.1289, 0.5039, 0.1562, 0.5039, 0.1562, 0.5312, 0.1289, 0.5586, 0.1289, 0.5312, 0.1562, 0.5312, 0.1836, 0.5039, 0.1836, 0.5312, 0.1562, 0.5312])
me_plane_067.materials.append(mat_leaves_001)
me_plane_067.update()
me_plane_053 = bpy.data.meshes.new('Plane.053')
me_plane_053.from_pydata([(-0.02109, -0.005858, -0.002229), (0.02338, -0.006122, -0.005735), (-0.009324, 0.05416, -0.01074), (-0.0235, 0.0289, -0.001032), (0.0, -0.006097, 0.0), (0.02439, 0.02744, 0.0), (0.008989, 0.0519, -0.009553), (0.0, 0.02744, 0.004065)], [], [(6, 7, 5), (3, 7, 6, 2), (0, 4, 7, 3), (4, 1, 5, 7)])
_uv = me_plane_053.uv_layers.new(name='UVMap')
_uv.uv.foreach_set('vector', [0.09766, 0.9297, 0.08984, 0.9082, 0.1055, 0.9082, 0.07422, 0.9082, 0.08984, 0.9082, 0.09766, 0.9297, 0.08594, 0.9297, 0.07422, 0.8867, 0.08984, 0.8867, 0.08984, 0.9082, 0.07422, 0.9082, 0.08984, 0.8867, 0.1055, 0.8867, 0.1055, 0.9082, 0.08984, 0.9082])
me_plane_053.materials.append(mat_leaves_003)
me_plane_053.update()
me_plane_058 = bpy.data.meshes.new('Plane.058')
me_plane_058.from_pydata([(-0.03775, 0.007631, 0.02427), (0.0382, 0.006379, 0.014), (-0.05936, 0.1146, -0.005878), (-0.05433, 0.07446, 0.01164), (-0.000626, 0.0, 0.0), (0.03968, 0.07967, 0.006376), (-0.006212, 0.1181, -0.03159), (-0.0005046, 0.07282, -0.004863)], [], [(3, 7, 6, 2), (0, 4, 7, 3), (4, 1, 5, 7)])
_uv = me_plane_058.uv_layers.new(name='UVMap')
_uv.uv.foreach_set('vector', [0.1328, 0.9726, 0.1525, 0.9726, 0.1523, 0.9883, 0.1328, 0.9883, 0.1372, 0.9493, 0.1521, 0.9492, 0.1525, 0.9726, 0.1328, 0.9726, 0.1521, 0.9492, 0.168, 0.9492, 0.168, 0.9727, 0.1525, 0.9726])
me_plane_058.materials.append(mat_leaves_003)
me_plane_058.update()
me_plane_063 = bpy.data.meshes.new('Plane.063')
me_plane_063.from_pydata([(-0.00731, -0.003295, -0.0004207), (0.04183, 0.003155, -0.001294), (0.004243, 0.03968, 0.003681), (0.05087, 0.05145, -0.01733), (-0.008292, 0.02363, 0.001925), (0.02548, -0.005371, -0.001252), (0.05286, 0.02029, -0.004211), (0.01405, 0.05143, 0.002115), (0.02382, 0.023, 0.007879)], [], [(8, 6, 3), (4, 8, 7, 2), (0, 5, 8), (5, 1, 6, 8), (7, 8, 3), (4, 0, 8)])
_uv = me_plane_063.uv_layers.new(name='UVMap')
_uv.uv.foreach_set('vector', [0.2178, 0.9034, 0.2372, 0.9034, 0.2365, 0.9243, 0.1969, 0.9046, 0.2178, 0.9034, 0.2114, 0.9227, 0.2047, 0.9148, 0.1965, 0.8864, 0.2184, 0.8851, 0.2178, 0.9034, 0.2184, 0.8851, 0.2303, 0.892, 0.2372, 0.9034, 0.2178, 0.9034, 0.2114, 0.9227, 0.2178, 0.9034, 0.2365, 0.9243, 0.1969, 0.9046, 0.1965, 0.8864, 0.2178, 0.9034])
me_plane_063.materials.append(mat_leaves_003)
me_plane_063.update()
me_plane_068 = bpy.data.meshes.new('Plane.068')
me_plane_068.from_pydata([(-0.006979, -0.003146, -0.0004017), (0.03994, 0.003012, -0.001235), (0.004052, 0.03789, 0.003515), (0.04857, 0.04913, -0.01655), (-0.007917, 0.02256, 0.001838), (0.02433, -0.005128, -0.001196), (0.05047, 0.01937, -0.00402), (0.01341, 0.04911, 0.00202), (0.02274, 0.02196, 0.007522)], [], [(8, 6, 3), (4, 8, 7, 2), (0, 5, 8), (5, 1, 6, 8), (7, 8, 3), (4, 0, 8)])
_uv = me_plane_068.uv_layers.new(name='UVMap')
_uv.uv.foreach_set('vector', [0.2178, 0.9034, 0.2372, 0.9034, 0.2365, 0.9243, 0.1969, 0.9046, 0.2178, 0.9034, 0.2114, 0.9227, 0.2047, 0.9148, 0.1965, 0.8864, 0.2184, 0.8851, 0.2178, 0.9034, 0.2184, 0.8851, 0.2303, 0.892, 0.2372, 0.9034, 0.2178, 0.9034, 0.2114, 0.9227, 0.2178, 0.9034, 0.2365, 0.9243, 0.1969, 0.9046, 0.1965, 0.8864, 0.2178, 0.9034])
me_plane_068.materials.append(mat_leaves_003)
me_plane_068.update()
me_plane_070 = bpy.data.meshes.new('Plane.070')
me_plane_070.from_pydata([(-0.01762, -0.004893, -0.001862), (0.01953, -0.005114, -0.00479), (-0.007788, 0.04524, -0.00897), (-0.01963, 0.02414, -0.0008621), (0.0, -0.005093, 0.0), (0.02037, 0.02292, 0.0), (0.007509, 0.04335, -0.007979), (0.0, 0.02292, 0.003395)], [], [(6, 7, 5), (3, 7, 6, 2), (0, 4, 7, 3), (4, 1, 5, 7)])
_uv = me_plane_070.uv_layers.new(name='UVMap')
_uv.uv.foreach_set('vector', [0.09766, 0.9297, 0.08984, 0.9082, 0.1055, 0.9082, 0.07422, 0.9082, 0.08984, 0.9082, 0.09766, 0.9297, 0.08594, 0.9297, 0.07422, 0.8867, 0.08984, 0.8867, 0.08984, 0.9082, 0.07422, 0.9082, 0.08984, 0.8867, 0.1055, 0.8867, 0.1055, 0.9082, 0.08984, 0.9082])
me_plane_070.materials.append(mat_leaves_003)
me_plane_070.update()
me_plane_071 = bpy.data.meshes.new('Plane.071')
me_plane_071.from_pydata([(-0.01932, 0.003906, 0.01242), (0.01955, 0.003265, 0.007163), (-0.03038, 0.05866, -0.003009), (-0.02781, 0.03811, 0.005956), (-0.0003204, 0.0, 0.0), (0.02031, 0.04078, 0.003263), (-0.00318, 0.06043, -0.01617), (-0.0002583, 0.03727, -0.002489)], [], [(3, 7, 6, 2), (0, 4, 7, 3), (4, 1, 5, 7)])
_uv = me_plane_071.uv_layers.new(name='UVMap')
_uv.uv.foreach_set('vector', [0.1328, 0.9726, 0.1525, 0.9726, 0.1523, 0.9883, 0.1328, 0.9883, 0.1372, 0.9493, 0.1521, 0.9492, 0.1525, 0.9726, 0.1328, 0.9726, 0.1521, 0.9492, 0.168, 0.9492, 0.168, 0.9727, 0.1525, 0.9726])
me_plane_071.materials.append(mat_leaves_003)
me_plane_071.update()
me_plane_072 = bpy.data.meshes.new('Plane.072')
me_plane_072.from_pydata([(-0.02607, -0.005896, 0.001009), (0.00541, -0.005494, -5.626e-07), (-0.03935, 0.03438, -0.01325), (0.001471, 0.022, 0.001045), (-0.04228, 0.01195, -0.0046), (-0.01938, -0.005824, 0.000792), (0.005662, 0.01295, -4.181e-05), (-0.01939, 0.03537, -0.002019), (-0.02089, 0.01264, 0.002294)], [], [(8, 6, 3, 7), (4, 8, 7, 2), (0, 5, 8, 4), (5, 1, 6, 8)])
_uv = me_plane_072.uv_layers.new(name='UVMap')
_uv.uv.foreach_set('vector', [0.1523, 0.9062, 0.1758, 0.9063, 0.1719, 0.9141, 0.1523, 0.9258, 0.1328, 0.9062, 0.1523, 0.9062, 0.1523, 0.9258, 0.1328, 0.9258, 0.1484, 0.8906, 0.1543, 0.8906, 0.1523, 0.9062, 0.1328, 0.9062, 0.1543, 0.8906, 0.1758, 0.8906, 0.1758, 0.9063, 0.1523, 0.9062])
me_plane_072.materials.append(mat_leaves_003)
me_plane_072.update()
me_plane_074 = bpy.data.meshes.new('Plane.074')
me_plane_074.from_pydata([(-0.01762, -0.004893, -0.001862), (0.01953, -0.005114, -0.00479), (-0.007788, 0.04524, -0.00897), (-0.01963, 0.02414, -0.0008621), (0.0, -0.005093, 0.0), (0.02037, 0.02292, 0.0), (0.007509, 0.04335, -0.007979), (0.0, 0.02292, 0.003395)], [], [(6, 7, 5), (3, 7, 6, 2), (0, 4, 7, 3), (4, 1, 5, 7)])
_uv = me_plane_074.uv_layers.new(name='UVMap')
_uv.uv.foreach_set('vector', [0.09766, 0.9297, 0.08984, 0.9082, 0.1055, 0.9082, 0.07422, 0.9082, 0.08984, 0.9082, 0.09766, 0.9297, 0.08594, 0.9297, 0.07422, 0.8867, 0.08984, 0.8867, 0.08984, 0.9082, 0.07422, 0.9082, 0.08984, 0.8867, 0.1055, 0.8867, 0.1055, 0.9082, 0.08984, 0.9082])
me_plane_074.materials.append(mat_leaves_003)
me_plane_074.update()
me_plane_076 = bpy.data.meshes.new('Plane.076')
me_plane_076.from_pydata([(-0.02312, 0.004674, 0.01486), (0.02339, 0.003907, 0.008572), (-0.03636, 0.0702, -0.0036), (-0.03328, 0.04561, 0.007127), (-0.0003834, 0.0, 0.0), (0.0243, 0.0488, 0.003905), (-0.003805, 0.07232, -0.01935), (-0.0003091, 0.0446, -0.002979)], [], [(3, 7, 6, 2), (0, 4, 7, 3), (4, 1, 5, 7)])
_uv = me_plane_076.uv_layers.new(name='UVMap')
_uv.uv.foreach_set('vector', [0.1328, 0.9726, 0.1525, 0.9726, 0.1523, 0.9883, 0.1328, 0.9883, 0.1372, 0.9493, 0.1521, 0.9492, 0.1525, 0.9726, 0.1328, 0.9726, 0.1521, 0.9492, 0.168, 0.9492, 0.168, 0.9727, 0.1525, 0.9726])
me_plane_076.materials.append(mat_leaves_003)
me_plane_076.update()
me_plane_077 = bpy.data.meshes.new('Plane.077')
me_plane_077.from_pydata([(-0.02312, 0.004674, 0.01486), (0.02339, 0.003907, 0.008572), (-0.03636, 0.0702, -0.0036), (-0.03328, 0.04561, 0.007127), (-0.0003834, 0.0, 0.0), (0.0243, 0.0488, 0.003905), (-0.003805, 0.07232, -0.01935), (-0.0003091, 0.0446, -0.002979)], [], [(3, 7, 6, 2), (0, 4, 7, 3), (4, 1, 5, 7)])
_uv = me_plane_077.uv_layers.new(name='UVMap')
_uv.uv.foreach_set('vector', [0.1328, 0.9726, 0.1525, 0.9726, 0.1523, 0.9883, 0.1328, 0.9883, 0.1372, 0.9493, 0.1521, 0.9492, 0.1525, 0.9726, 0.1328, 0.9726, 0.1521, 0.9492, 0.168, 0.9492, 0.168, 0.9727, 0.1525, 0.9726])
me_plane_077.materials.append(mat_leaves_003)
me_plane_077.update()
me_plane_078 = bpy.data.meshes.new('Plane.078')
me_plane_078.from_pydata([(-0.02312, 0.004674, 0.01486), (0.02339, 0.003907, 0.008572), (-0.03636, 0.0702, -0.0036), (-0.03328, 0.04561, 0.007127), (-0.0003834, 0.0, 0.0), (0.0243, 0.0488, 0.003905), (-0.003805, 0.07232, -0.01935), (-0.0003091, 0.0446, -0.002979)], [], [(3, 7, 6, 2), (0, 4, 7, 3), (4, 1, 5, 7)])
_uv = me_plane_078.uv_layers.new(name='UVMap')
_uv.uv.foreach_set('vector', [0.1328, 0.9726, 0.1525, 0.9726, 0.1523, 0.9883, 0.1328, 0.9883, 0.1372, 0.9493, 0.1521, 0.9492, 0.1525, 0.9726, 0.1328, 0.9726, 0.1521, 0.9492, 0.168, 0.9492, 0.168, 0.9727, 0.1525, 0.9726])
me_plane_078.materials.append(mat_leaves_003)
me_plane_078.update()
me_plane_079 = bpy.data.meshes.new('Plane.079')
me_plane_079.from_pydata([(-0.02312, 0.004674, 0.01486), (0.02339, 0.003907, 0.008572), (-0.03636, 0.0702, -0.0036), (-0.03328, 0.04561, 0.007127), (-0.0003834, 0.0, 0.0), (0.0243, 0.0488, 0.003905), (-0.003805, 0.07232, -0.01935), (-0.0003091, 0.0446, -0.002979)], [], [(3, 7, 6, 2), (0, 4, 7, 3), (4, 1, 5, 7)])
_uv = me_plane_079.uv_layers.new(name='UVMap')
_uv.uv.foreach_set('vector', [0.1328, 0.9726, 0.1525, 0.9726, 0.1523, 0.9883, 0.1328, 0.9883, 0.1372, 0.9493, 0.1521, 0.9492, 0.1525, 0.9726, 0.1328, 0.9726, 0.1521, 0.9492, 0.168, 0.9492, 0.168, 0.9727, 0.1525, 0.9726])
me_plane_079.materials.append(mat_leaves_003)
me_plane_079.update()
me_plane_080 = bpy.data.meshes.new('Plane.080')
me_plane_080.from_pydata([(-0.02312, 0.004674, 0.01486), (0.02339, 0.003907, 0.008572), (-0.03636, 0.0702, -0.0036), (-0.03328, 0.04561, 0.007127), (-0.0003834, 0.0, 0.0), (0.0243, 0.0488, 0.003905), (-0.003805, 0.07232, -0.01935), (-0.0003091, 0.0446, -0.002979)], [], [(3, 7, 6, 2), (0, 4, 7, 3), (4, 1, 5, 7)])
_uv = me_plane_080.uv_layers.new(name='UVMap')
_uv.uv.foreach_set('vector', [0.1328, 0.9726, 0.1525, 0.9726, 0.1523, 0.9883, 0.1328, 0.9883, 0.1372, 0.9493, 0.1521, 0.9492, 0.1525, 0.9726, 0.1328, 0.9726, 0.1521, 0.9492, 0.168, 0.9492, 0.168, 0.9727, 0.1525, 0.9726])
me_plane_080.materials.append(mat_leaves_003)
me_plane_080.update()
me_plane_081 = bpy.data.meshes.new('Plane.081')
me_plane_081.from_pydata([(-0.02312, 0.004674, 0.01486), (0.02339, 0.003907, 0.008572), (-0.03636, 0.0702, -0.0036), (-0.03328, 0.04561, 0.007127), (-0.0003834, 0.0, 0.0), (0.0243, 0.0488, 0.003905), (-0.003805, 0.07232, -0.01935), (-0.0003091, 0.0446, -0.002979)], [], [(3, 7, 6, 2), (0, 4, 7, 3), (4, 1, 5, 7)])
_uv = me_plane_081.uv_layers.new(name='UVMap')
_uv.uv.foreach_set('vector', [0.1328, 0.9726, 0.1525, 0.9726, 0.1523, 0.9883, 0.1328, 0.9883, 0.1372, 0.9493, 0.1521, 0.9492, 0.1525, 0.9726, 0.1328, 0.9726, 0.1521, 0.9492, 0.168, 0.9492, 0.168, 0.9727, 0.1525, 0.9726])
me_plane_081.materials.append(mat_leaves_003)
me_plane_081.update()
me_plane_094 = bpy.data.meshes.new('Plane.094')
me_plane_094.from_pydata([(-0.03029, -0.03029, 0.01371), (0.03029, -0.03029, 0.01371), (-0.03029, 0.03029, 0.01371), (0.03029, 0.03029, 0.01371), (0.0, 0.0, 0.0), (-0.02616, -0.0022, 0.01363), (0.002343, -0.02611, 0.01363), (-0.002243, 0.0263, 0.01363), (0.02626, 0.002385, 0.01363), (4.995e-05, 9.229e-05, 0.001805)], [], [(3, 2, 4), (0, 1, 4), (1, 3, 4), (2, 0, 4), (8, 7, 9), (5, 6, 9), (6, 8, 9), (7, 5, 9)])
_uv = me_plane_094.uv_layers.new(name='UVMap')
_uv.uv.foreach_set('vector', [0.375, 0.8125, 0.3125, 0.8125, 0.3438, 0.7812, 0.3125, 0.75, 0.375, 0.75, 0.3438, 0.7812, 0.375, 0.75, 0.375, 0.8125, 0.3438, 0.7812, 0.3125, 0.8125, 0.3125, 0.75, 0.3438, 0.7812, 0.375, 0.8125, 0.3125, 0.8125, 0.3438, 0.7812, 0.3125, 0.75, 0.375, 0.75, 0.3438, 0.7812, 0.375, 0.75, 0.375, 0.8125, 0.3438, 0.7812, 0.3125, 0.8125, 0.3125, 0.75, 0.3438, 0.7812])
me_plane_094.materials.append(mat_leaves_001)
me_plane_094.update()
me_plane_097 = bpy.data.meshes.new('Plane.097')
me_plane_097.from_pydata([(-0.03762, -0.03762, 0.01702), (0.03762, -0.03762, 0.01702), (-0.03762, 0.03762, 0.01702), (0.03762, 0.03762, 0.01702), (0.0, 0.0, 0.0), (-0.03248, -0.002732, 0.01693), (0.002909, -0.03243, 0.01693), (-0.002785, 0.03265, 0.01693), (0.0326, 0.002961, 0.01693), (6.202e-05, 0.0001146, 0.002241)], [], [(3, 2, 4), (0, 1, 4), (1, 3, 4), (2, 0, 4), (8, 7, 9), (5, 6, 9), (6, 8, 9), (7, 5, 9)])
_uv = me_plane_097.uv_layers.new(name='UVMap')
_uv.uv.foreach_set('vector', [0.375, 0.8125, 0.3125, 0.8125, 0.3438, 0.7812, 0.3125, 0.75, 0.375, 0.75, 0.3438, 0.7812, 0.375, 0.75, 0.375, 0.8125, 0.3438, 0.7812, 0.3125, 0.8125, 0.3125, 0.75, 0.3438, 0.7812, 0.375, 0.8125, 0.3125, 0.8125, 0.3438, 0.7812, 0.3125, 0.75, 0.375, 0.75, 0.3438, 0.7812, 0.375, 0.75, 0.375, 0.8125, 0.3438, 0.7812, 0.3125, 0.8125, 0.3125, 0.75, 0.3438, 0.7812])
me_plane_097.materials.append(mat_leaves_001)
me_plane_097.update()
me_plane_099 = bpy.data.meshes.new('Plane.099')
me_plane_099.from_pydata([(-0.04366, -0.04366, 0.01976), (0.04366, -0.04366, 0.01976), (-0.04366, 0.04366, 0.01976), (0.04366, 0.04366, 0.01976), (0.0, 0.0, 0.0)], [], [(3, 2, 4), (0, 1, 4), (1, 3, 4), (2, 0, 4)])
_uv = me_plane_099.uv_layers.new(name='UVMap')
_uv.uv.foreach_set('vector', [0.375, 0.8125, 0.3125, 0.8125, 0.3438, 0.7812, 0.3125, 0.75, 0.375, 0.75, 0.3438, 0.7812, 0.375, 0.75, 0.375, 0.8125, 0.3438, 0.7812, 0.3125, 0.8125, 0.3125, 0.75, 0.3438, 0.7812])
me_plane_099.materials.append(mat_leaves_001)
me_plane_099.update()
me_plane_101 = bpy.data.meshes.new('Plane.101')
me_plane_101.from_pydata([(-0.03126, -0.03126, 0.01918), (0.03126, -0.03126, 0.01918), (-0.03126, 0.03126, 0.01918), (0.03126, 0.03126, 0.01918), (9.324e-09, -1.243e-08, 0.005031), (-0.06131, 0.007343, 0.01976), (-0.007343, -0.06131, 0.01976), (0.007343, 0.06131, 0.01976), (0.06131, -0.007343, 0.01976), (3.108e-09, -6.216e-09, 1.554e-08)], [], [(3, 2, 4), (0, 1, 4), (1, 3, 4), (2, 0, 4), (8, 7, 9), (5, 6, 9), (6, 8, 9), (7, 5, 9)])
_uv = me_plane_101.uv_layers.new(name='UVMap')
_uv.uv.foreach_set('vector', [0.375, 0.8125, 0.3125, 0.8125, 0.3438, 0.7812, 0.3125, 0.75, 0.375, 0.75, 0.3438, 0.7812, 0.375, 0.75, 0.375, 0.8125, 0.3438, 0.7812, 0.3125, 0.8125, 0.3125, 0.75, 0.3438, 0.7812, 0.375, 0.8125, 0.3125, 0.8125, 0.3438, 0.7812, 0.3125, 0.75, 0.375, 0.75, 0.3438, 0.7812, 0.375, 0.75, 0.375, 0.8125, 0.3438, 0.7812, 0.3125, 0.8125, 0.3125, 0.75, 0.3438, 0.7812])
me_plane_101.materials.append(mat_leaves_001)
me_plane_101.update()
me_plane_105 = bpy.data.meshes.new('Plane.105')
me_plane_105.from_pydata([(-0.03775, 0.007631, 0.02427), (0.0382, 0.006379, 0.014), (-0.05936, 0.1146, -0.005878), (-0.05433, 0.07446, 0.01164), (-0.000626, 0.0, 0.0), (0.03968, 0.07967, 0.006376), (-0.006212, 0.1181, -0.03159), (-0.0005046, 0.07282, -0.004863)], [], [(3, 7, 6, 2), (0, 4, 7, 3), (4, 1, 5, 7)])
_uv = me_plane_105.uv_layers.new(name='UVMap')
_uv.uv.foreach_set('vector', [0.1328, 0.9726, 0.1525, 0.9726, 0.1523, 0.9883, 0.1328, 0.9883, 0.1372, 0.9493, 0.1521, 0.9492, 0.1525, 0.9726, 0.1328, 0.9726, 0.1521, 0.9492, 0.168, 0.9492, 0.168, 0.9727, 0.1525, 0.9726])
me_plane_105.materials.append(mat_leaves_003)
me_plane_105.update()
me_plane_106 = bpy.data.meshes.new('Plane.106')
me_plane_106.from_pydata([(-0.03049, -0.03049, 0.0138), (0.03049, -0.03049, 0.0138), (-0.03049, 0.03049, 0.0138), (0.03049, 0.03049, 0.0138), (0.0, 0.0, 0.0)], [], [(3, 2, 4), (0, 1, 4), (1, 3, 4), (2, 0, 4)])
_uv = me_plane_106.uv_layers.new(name='UVMap')
_uv.uv.foreach_set('vector', [0.375, 0.8125, 0.3125, 0.8125, 0.3438, 0.7812, 0.3125, 0.75, 0.375, 0.75, 0.3438, 0.7812, 0.375, 0.75, 0.375, 0.8125, 0.3438, 0.7812, 0.3125, 0.8125, 0.3125, 0.75, 0.3438, 0.7812])
me_plane_106.materials.append(mat_leaves_001)
me_plane_106.update()
me_plane_002 = bpy.data.meshes.new('Plane.002')
me_plane_002.from_pydata([(-0.06191, -0.06191, 0.0216), (0.06191, -0.06191, 0.0216), (-0.06191, 0.06191, 0.0216), (0.06191, 0.06191, 0.0216), (-7.451e-09, -1.49e-08, 0.0), (-0.03095, 0.03095, -0.0006471), (-0.03095, -0.03095, -0.0006471), (0.03095, -0.03095, -0.0006471), (0.03095, 0.03095, -0.0006471)], [], [(8, 5, 4), (6, 7, 4), (7, 8, 4), (5, 6, 4), (3, 2, 5, 8), (1, 3, 8, 7), (2, 0, 6, 5), (0, 1, 7, 6)])
_uv = me_plane_002.uv_layers.new(name='UVMap')
_uv.uv.foreach_set('vector', [0.3594, 0.7969, 0.3281, 0.7969, 0.3438, 0.7812, 0.3281, 0.7656, 0.3594, 0.7656, 0.3438, 0.7812, 0.3594, 0.7656, 0.3594, 0.7969, 0.3438, 0.7812, 0.3281, 0.7969, 0.3281, 0.7656, 0.3438, 0.7812, 0.375, 0.8125, 0.3125, 0.8125, 0.3281, 0.7969, 0.3594, 0.7969, 0.375, 0.75, 0.375, 0.8125, 0.3594, 0.7969, 0.3594, 0.7656, 0.3125, 0.8125, 0.3125, 0.75, 0.3281, 0.7656, 0.3281, 0.7969, 0.3125, 0.75, 0.375, 0.75, 0.3594, 0.7656, 0.3281, 0.7656])
me_plane_002.materials.append(mat_leaves_001)
me_plane_002.update()
me_plane_003 = bpy.data.meshes.new('Plane.003')
me_plane_003.from_pydata([(-0.06191, -0.06191, 0.0216), (0.06191, -0.06191, 0.0216), (-0.06191, 0.06191, 0.0216), (0.06191, 0.06191, 0.0216), (-7.451e-09, -1.49e-08, 0.0), (-0.03095, 0.03095, -0.0006471), (-0.03095, -0.03095, -0.0006471), (0.03095, -0.03095, -0.0006471), (0.03095, 0.03095, -0.0006471)], [], [(8, 5, 4), (6, 7, 4), (7, 8, 4), (5, 6, 4), (3, 2, 5, 8), (1, 3, 8, 7), (2, 0, 6, 5), (0, 1, 7, 6)])
_uv = me_plane_003.uv_layers.new(name='UVMap')
_uv.uv.foreach_set('vector', [0.3594, 0.7969, 0.3281, 0.7969, 0.3438, 0.7812, 0.3281, 0.7656, 0.3594, 0.7656, 0.3438, 0.7812, 0.3594, 0.7656, 0.3594, 0.7969, 0.3438, 0.7812, 0.3281, 0.7969, 0.3281, 0.7656, 0.3438, 0.7812, 0.375, 0.8125, 0.3125, 0.8125, 0.3281, 0.7969, 0.3594, 0.7969, 0.375, 0.75, 0.375, 0.8125, 0.3594, 0.7969, 0.3594, 0.7656, 0.3125, 0.8125, 0.3125, 0.75, 0.3281, 0.7656, 0.3281, 0.7969, 0.3125, 0.75, 0.375, 0.75, 0.3594, 0.7656, 0.3281, 0.7656])
me_plane_003.materials.append(mat_leaves_001)
me_plane_003.update()
me_plane_004 = bpy.data.meshes.new('Plane.004')
me_plane_004.from_pydata([(-0.06191, -0.06191, 0.0216), (0.06191, -0.06191, 0.0216), (-0.06191, 0.06191, 0.0216), (0.06191, 0.06191, 0.0216), (-7.451e-09, -1.49e-08, 0.0), (-0.03095, 0.03095, -0.0006471), (-0.03095, -0.03095, -0.0006471), (0.03095, -0.03095, -0.0006471), (0.03095, 0.03095, -0.0006471)], [], [(8, 5, 4), (6, 7, 4), (7, 8, 4), (5, 6, 4), (3, 2, 5, 8), (1, 3, 8, 7), (2, 0, 6, 5), (0, 1, 7, 6)])
_uv = me_plane_004.uv_layers.new(name='UVMap')
_uv.uv.foreach_set('vector', [0.3594, 0.7969, 0.3281, 0.7969, 0.3438, 0.7812, 0.3281, 0.7656, 0.3594, 0.7656, 0.3438, 0.7812, 0.3594, 0.7656, 0.3594, 0.7969, 0.3438, 0.7812, 0.3281, 0.7969, 0.3281, 0.7656, 0.3438, 0.7812, 0.375, 0.8125, 0.3125, 0.8125, 0.3281, 0.7969, 0.3594, 0.7969, 0.375, 0.75, 0.375, 0.8125, 0.3594, 0.7969, 0.3594, 0.7656, 0.3125, 0.8125, 0.3125, 0.75, 0.3281, 0.7656, 0.3281, 0.7969, 0.3125, 0.75, 0.375, 0.75, 0.3594, 0.7656, 0.3281, 0.7656])
me_plane_004.materials.append(mat_leaves_001)
me_plane_004.update()

# ---- objects
ob_digspot = bpy.data.objects.new('DigSpot', me_plane_016)
ob_plane_001 = bpy.data.objects.new('Plane.001', me_plane_005)
ob_plane_003 = bpy.data.objects.new('Plane.003', me_plane_013)
ob_plane_014 = bpy.data.objects.new('Plane.014', me_plane_031)
ob_plane_016 = bpy.data.objects.new('Plane.016', me_plane_034)
ob_plane_017 = bpy.data.objects.new('Plane.017', me_plane_035)
ob_plane_018 = bpy.data.objects.new('Plane.018', me_plane_036)
ob_plane_019 = bpy.data.objects.new('Plane.019', me_plane_037)
ob_plane_028 = bpy.data.objects.new('Plane.028', me_plane_050)
ob_plane_041 = bpy.data.objects.new('Plane.041', me_plane_064)
ob_plane_044 = bpy.data.objects.new('Plane.044', me_plane_196)
ob_plane_035 = bpy.data.objects.new('Plane.035', me_plane_052)
ob_plane_036 = bpy.data.objects.new('Plane.036', me_plane_051)
ob_plane_037 = bpy.data.objects.new('Plane.037', me_plane_009)
ob_plane_043 = bpy.data.objects.new('Plane.043', me_plane_049)
ob_plane_045 = bpy.data.objects.new('Plane.045', me_plane_010)
ob_plane_046 = bpy.data.objects.new('Plane.046', me_plane_011)
ob_plane_047 = bpy.data.objects.new('Plane.047', me_plane_017)
ob_plane_048 = bpy.data.objects.new('Plane.048', me_plane_018)
ob_plane_012 = bpy.data.objects.new('Plane.012', me_plane_020)
ob_plane_027 = bpy.data.objects.new('Plane.027', me_plane_021)
ob_plane_049 = bpy.data.objects.new('Plane.049', me_plane_028)
ob_plane_050 = bpy.data.objects.new('Plane.050', me_plane_030)
ob_plane_051 = bpy.data.objects.new('Plane.051', me_plane_033)
ob_stick_001 = bpy.data.objects.new('Stick.001', me_cube_079)
ob_stick_010 = bpy.data.objects.new('Stick.010', me_cube_007)
ob_stick_006 = bpy.data.objects.new('Stick.006', me_cube_008)
ob_stick_007 = bpy.data.objects.new('Stick.007', me_cube_009)
ob_stick_002 = bpy.data.objects.new('Stick.002', me_cube_011)
ob_stick_004 = bpy.data.objects.new('Stick.004', me_cube_012)
ob_stick_005 = bpy.data.objects.new('Stick.005', me_cube_013)
ob_stick = bpy.data.objects.new('Stick', me_cube_014)
ob_stick_003 = bpy.data.objects.new('Stick.003', me_cube_015)
ob_stick_011 = bpy.data.objects.new('Stick.011', me_cube_018)
ob_stick_012 = bpy.data.objects.new('Stick.012', me_cube_021)
ob_blossom_007 = bpy.data.objects.new('Blossom.007', me_plane_032)
ob_stick_008 = bpy.data.objects.new('Stick.008', me_cube_022)
ob_blossom = bpy.data.objects.new('Blossom', me_plane_046)
ob_stick_009 = bpy.data.objects.new('Stick.009', me_cube_023)
ob_leaf_003 = bpy.data.objects.new('Leaf.003', me_plane_060)
ob_leaf_005 = bpy.data.objects.new('Leaf.005', me_plane_065)
ob_leaf_004 = bpy.data.objects.new('Leaf.004', me_plane_066)
ob_leaf_006 = bpy.data.objects.new('Leaf.006', me_plane_067)
ob_leaf_002 = bpy.data.objects.new('Leaf.002', me_plane_053)
ob_leaf_007 = bpy.data.objects.new('Leaf.007', me_plane_058)
ob_leaf_008 = bpy.data.objects.new('Leaf.008', me_plane_063)
ob_leaf_009 = bpy.data.objects.new('Leaf.009', me_plane_068)
ob_leaf_010 = bpy.data.objects.new('Leaf.010', me_plane_070)
ob_leaf_011 = bpy.data.objects.new('Leaf.011', me_plane_071)
ob_leaf_012 = bpy.data.objects.new('Leaf.012', me_plane_072)
ob_leaf_013 = bpy.data.objects.new('Leaf.013', me_plane_074)
ob_leaf_015 = bpy.data.objects.new('Leaf.015', me_plane_076)
ob_leaf_014 = bpy.data.objects.new('Leaf.014', me_plane_077)
ob_leaf_016 = bpy.data.objects.new('Leaf.016', me_plane_078)
ob_leaf_017 = bpy.data.objects.new('Leaf.017', me_plane_079)
ob_leaf_018 = bpy.data.objects.new('Leaf.018', me_plane_080)
ob_leaf = bpy.data.objects.new('Leaf', me_plane_081)
ob_blossom_002 = bpy.data.objects.new('Blossom.002', me_plane_094)
ob_blossom_003 = bpy.data.objects.new('Blossom.003', me_plane_097)
ob_blossom_004 = bpy.data.objects.new('Blossom.004', me_plane_099)
ob_blossom_005 = bpy.data.objects.new('Blossom.005', me_plane_101)
ob_leaf_001 = bpy.data.objects.new('Leaf.001', me_plane_105)
ob_blossom_006 = bpy.data.objects.new('Blossom.006', me_plane_106)
ob_blossom_010 = bpy.data.objects.new('Blossom.010', me_plane_002)
ob_blossom_001 = bpy.data.objects.new('Blossom.001', me_plane_003)
ob_blossom_008 = bpy.data.objects.new('Blossom.008', me_plane_004)

# ---- transforms, parenting, visibility, modifiers, constraints
ob_digspot.location = (-7.189e-10, 0.0, 0.02898)
ob_plane_001.location = (1.125, 0.0, 0.0)
ob_plane_003.location = (-0.7416, 0.03567, 0.2444)
ob_plane_014.location = (-1.31, 0.0005094, 0.2444)
ob_plane_014.scale = (0.7876, 0.7876, 0.7876)
ob_plane_016.location = (-1.667, -0.00535, 0.2444)
ob_plane_016.scale = (0.7876, 0.7876, 0.7876)
ob_plane_017.location = (-1.667, -0.00535, 0.2284)
ob_plane_017.rotation_euler = (0.0, -0.0, -0.6981)
ob_plane_017.scale = (0.5906, 0.5906, 0.5906)
ob_plane_018.location = (-0.7299, 0.3696, 0.4319)
ob_plane_018.scale = (0.6949, 0.6949, 0.6949)
ob_plane_019.location = (-0.7299, 0.3696, 0.4159)
ob_plane_019.rotation_euler = (0.0, -0.0, -0.6981)
ob_plane_019.scale = (0.5906, 0.5906, 0.5906)
ob_plane_028.location = (-0.9291, 0.7857, 0.4319)
ob_plane_041.location = (-0.5319, 0.4353, 0.4997)
ob_plane_041.scale = (0.4281, 0.4281, 0.4281)
ob_plane_044.location = (-1.553, 0.8445, 0.5968)
ob_plane_044.scale = (1.988, 1.988, 1.988)
ob_plane_035.location = (-1.658, 0.8561, 0.5968)
ob_plane_035.scale = (1.988, 1.988, 1.988)
ob_plane_036.location = (-1.681, 0.8794, 0.5968)
ob_plane_036.scale = (1.988, 1.988, 1.988)
ob_plane_037.location = (-1.844, 0.8328, 0.5968)
ob_plane_037.scale = (1.988, 1.988, 1.988)
ob_plane_043.location = (-1.926, 0.926, 0.5968)
ob_plane_043.scale = (1.988, 1.988, 1.988)
ob_plane_045.location = (-1.646, 0.9609, 0.5968)
ob_plane_045.scale = (1.988, 1.988, 1.988)
ob_plane_046.location = (-1.704, 0.9493, 0.5968)
ob_plane_046.scale = (1.988, 1.988, 1.988)
ob_plane_047.location = (-1.774, 0.9609, 0.5968)
ob_plane_047.scale = (1.988, 1.988, 1.988)
ob_plane_048.location = (-2.019, 1.066, 0.5968)
ob_plane_048.scale = (1.988, 1.988, 1.988)
ob_plane_012.location = (0.6369, -0.7017, 0.5459)
ob_plane_012.scale = (1.988, 1.988, 1.988)
ob_plane_027.location = (0.5321, -0.6901, 0.5459)
ob_plane_027.scale = (1.988, 1.988, 1.988)
ob_plane_049.location = (0.5438, -0.5852, 0.5459)
ob_plane_049.scale = (1.988, 1.988, 1.988)
ob_plane_050.location = (0.4855, -0.5969, 0.5459)
ob_plane_050.scale = (1.988, 1.988, 1.988)
ob_plane_051.location = (0.4157, -0.5852, 0.5459)
ob_plane_051.scale = (1.988, 1.988, 1.988)
ob_stick_001.location = (-0.01424, 0.0001193, 0.01453)
ob_stick_001.rotation_euler = (0.1333, 0.2262, 0.3285)
ob_stick_010.location = (0.06506, -0.007722, 0.3378)
ob_stick_010.rotation_euler = (-0.6217, 0.1821, 0.2514)
ob_stick_006.location = (0.06985, 0.06686, 0.4436)
ob_stick_006.rotation_euler = (0.7016, 0.7206, 0.5806)
ob_stick_007.location = (0.05655, 0.05226, 0.4236)
ob_stick_007.rotation_euler = (0.7416, -0.3374, -1.157)
ob_stick_002.location = (0.04625, -0.02216, 0.2845)
ob_stick_002.rotation_euler = (-0.4022, 0.3022, 3.2)
ob_stick_004.location = (0.01541, -0.06459, 0.3667)
ob_stick_004.rotation_euler = (1.014, 0.2079, 5.048)
ob_stick_005.location = (0.03099, -0.05751, 0.3658)
ob_stick_005.rotation_euler = (0.5212, -0.1085, 1.88)
ob_stick.location = (-0.007297, 0.0007676, 0.04145)
ob_stick.rotation_euler = (0.1333, 0.2262, -3.245)
ob_stick_003.location = (-0.05863, 0.03085, 0.2829)
ob_stick_003.rotation_euler = (-0.6217, 0.1821, -3.322)
ob_stick_011.location = (-0.04136, 0.03477, 0.2431)
ob_stick_011.rotation_euler = (-0.4022, 0.3022, -0.3728)
ob_stick_012.location = (0.04241, -0.01952, 0.1837)
ob_stick_012.rotation_euler = (0.2811, 1.772, -0.8476)
ob_blossom_007.location = (0.0001127, 0.04759, 0.4803)
ob_blossom_007.rotation_euler = (0.2859, -0.7658, -0.3107)
ob_stick_008.location = (0.05286, -0.006326, 0.2708)
ob_stick_008.rotation_euler = (1.035, 1.641, 2.121)
ob_blossom.location = (-0.005968, -0.005902, 0.03753)
ob_stick_009.location = (-0.0294, 0.02766, 0.1728)
ob_stick_009.rotation_euler = (1.6, 4.581, -2.105)
ob_leaf_003.location = (-0.006915, -0.001465, 0.03769)
ob_leaf_005.location = (0.06324, -7.31e-05, 0.2737)
ob_leaf_005.rotation_euler = (-4.032, 1.24, -2.841)
ob_leaf_004.location = (0.04181, -0.02059, 0.187)
ob_leaf_004.rotation_euler = (-1.824, -0.2604, -2.652)
ob_leaf_006.location = (-0.03659, 0.03659, 0.1728)
ob_leaf_006.rotation_euler = (-1.778, 0.1378, -5.362)
ob_leaf_002.location = (-0.05368, 0.01284, 0.249)
ob_leaf_002.rotation_euler = (-0.4765, -0.1539, 2.987)
ob_leaf_007.location = (-0.001625, 0.01519, 0.04143)
ob_leaf_007.rotation_euler = (0.8146, -0.03019, -0.3007)
ob_leaf_008.location = (0.01919, -0.01536, 0.2087)
ob_leaf_008.rotation_euler = (-0.5254, -0.1016, 3.015)
ob_leaf_009.location = (-0.0209, 0.05749, 0.2924)
ob_leaf_009.rotation_euler = (-0.4076, 0.5054, 1.063)
ob_leaf_010.location = (0.04486, -0.05378, 0.3283)
ob_leaf_010.rotation_euler = (-0.7007, 0.02583, 3.708)
ob_leaf_011.location = (0.03807, -0.02156, 0.2817)
ob_leaf_011.rotation_euler = (-0.2773, -0.4392, 1.882)
ob_leaf_012.location = (-0.07679, 0.01141, 0.3304)
ob_leaf_012.rotation_euler = (-0.7155, 0.05606, 0.362)
ob_leaf_013.location = (0.05163, 0.07406, 0.4273)
ob_leaf_013.rotation_euler = (-0.6368, 0.1293, 6.971)
ob_leaf_015.location = (0.098, 0.09863, 0.268)
ob_leaf_015.rotation_euler = (-0.4222, -0.1059, 1.066)
ob_leaf_014.location = (0.1133, 0.09129, 0.2678)
ob_leaf_014.rotation_euler = (-0.4222, -0.1059, 4.294)
ob_leaf_016.location = (0.07984, -0.1122, 0.1653)
ob_leaf_016.rotation_euler = (-0.2936, -0.4159, 1.939)
ob_leaf_017.location = (0.09342, -0.1095, 0.1654)
ob_leaf_017.rotation_euler = (-0.702, -0.006983, 5.3)
ob_leaf_018.location = (-0.118, 0.07152, 0.1714)
ob_leaf_018.rotation_euler = (-0.1893, -0.1584, 2.467)
ob_leaf.location = (-0.109, 0.07898, 0.1724)
ob_leaf.rotation_euler = (-0.8622, -0.233, 5.876)
ob_blossom_002.location = (0.0001872, 0.06341, 0.3341)
ob_blossom_002.rotation_euler = (-0.08538, 0.2313, 0.4008)
ob_blossom_003.location = (-0.08829, -0.03295, 0.3813)
ob_blossom_003.rotation_euler = (0.4282, -0.5925, 0.5502)
ob_blossom_004.location = (0.1318, 0.04251, 0.4884)
ob_blossom_004.rotation_euler = (0.6994, 0.4297, 0.7402)
ob_blossom_005.location = (0.06739, -0.05193, 0.423)
ob_blossom_005.rotation_euler = (0.4558, -0.09241, 1.484)
ob_leaf_001.location = (-0.01387, -0.01736, 0.04081)
ob_leaf_001.rotation_euler = (0.9802, 0.07254, 2.303)
ob_blossom_006.location = (-0.03634, -0.09247, 0.4024)
ob_blossom_006.rotation_euler = (0.9498, -0.7751, -0.4366)
ob_blossom_010.location = (-0.1138, 0.07513, 0.1839)
ob_blossom_010.rotation_euler = (-0.07845, 0.04457, -0.0878)
ob_blossom_001.location = (0.1084, 0.0957, 0.2798)
ob_blossom_001.rotation_euler = (-0.06145, -0.03336, -0.08167)
ob_blossom_008.location = (0.08797, -0.1133, 0.1758)
ob_blossom_008.rotation_euler = (0.1906, 0.1014, 0.02642)

# ---- collection membership
scene.collection.objects.link(ob_digspot)
col_stuff.objects.link(ob_plane_001)
col_stuff.objects.link(ob_plane_003)
col_stuff.objects.link(ob_plane_014)
col_stuff.objects.link(ob_plane_016)
col_stuff.objects.link(ob_plane_017)
col_stuff.objects.link(ob_plane_018)
col_stuff.objects.link(ob_plane_019)
col_stuff.objects.link(ob_plane_028)
col_stuff.objects.link(ob_plane_041)
col_stuff.objects.link(ob_plane_044)
col_stuff.objects.link(ob_plane_035)
col_stuff.objects.link(ob_plane_036)
col_stuff.objects.link(ob_plane_037)
col_stuff.objects.link(ob_plane_043)
col_stuff.objects.link(ob_plane_045)
col_stuff.objects.link(ob_plane_046)
col_stuff.objects.link(ob_plane_047)
col_stuff.objects.link(ob_plane_048)
col_stuff.objects.link(ob_plane_012)
col_stuff.objects.link(ob_plane_027)
col_stuff.objects.link(ob_plane_049)
col_stuff.objects.link(ob_plane_050)
col_stuff.objects.link(ob_plane_051)
col_blubburu.objects.link(ob_stick_001)
col_blubburu.objects.link(ob_stick_010)
col_blubburu.objects.link(ob_stick_006)
col_blubburu.objects.link(ob_stick_007)
col_blubburu.objects.link(ob_stick_002)
col_blubburu.objects.link(ob_stick_004)
col_blubburu.objects.link(ob_stick_005)
col_blubburu.objects.link(ob_stick)
col_blubburu.objects.link(ob_stick_003)
col_blubburu.objects.link(ob_stick_011)
col_blubburu.objects.link(ob_stick_012)
col_blubburu.objects.link(ob_blossom_007)
col_blubburu.objects.link(ob_stick_008)
col_blubburu.objects.link(ob_blossom)
col_blubburu.objects.link(ob_stick_009)
col_blubburu.objects.link(ob_leaf_003)
col_blubburu.objects.link(ob_leaf_005)
col_blubburu.objects.link(ob_leaf_004)
col_blubburu.objects.link(ob_leaf_006)
col_blubburu.objects.link(ob_leaf_002)
col_blubburu.objects.link(ob_leaf_007)
col_blubburu.objects.link(ob_leaf_008)
col_blubburu.objects.link(ob_leaf_009)
col_blubburu.objects.link(ob_leaf_010)
col_blubburu.objects.link(ob_leaf_011)
col_blubburu.objects.link(ob_leaf_012)
col_blubburu.objects.link(ob_leaf_013)
col_blubburu.objects.link(ob_leaf_015)
col_blubburu.objects.link(ob_leaf_014)
col_blubburu.objects.link(ob_leaf_016)
col_blubburu.objects.link(ob_leaf_017)
col_blubburu.objects.link(ob_leaf_018)
col_blubburu.objects.link(ob_leaf)
col_blubburu.objects.link(ob_blossom_002)
col_blubburu.objects.link(ob_blossom_003)
col_blubburu.objects.link(ob_blossom_004)
col_blubburu.objects.link(ob_blossom_005)
col_blubburu.objects.link(ob_leaf_001)
col_blubburu.objects.link(ob_blossom_006)
col_blubburu.objects.link(ob_blossom_010)
col_blubburu.objects.link(ob_blossom_001)
col_blubburu.objects.link(ob_blossom_008)
def _layer_coll(name, lc=None):
    lc = lc or bpy.context.view_layer.layer_collection
    for c in lc.children:
        if c.name == name: return c
        r = _layer_coll(name, c)
        if r: return r
_layer_coll('Stuff').exclude = True

# ---- scene / render settings (as saved in the file)
scene.frame_start = 1; scene.frame_end = 250; scene.frame_set(1)
scene.render.engine = 'BLENDER_EEVEE_NEXT'
scene.cycles.sampling_pattern = 'TABULATED_SOBOL'
bpy.context.view_layer.update()

# ---- added for rendering (the .blend has no active camera and no usable light): camera, sun
cam_auto = bpy.data.cameras.new('AutoCamera')
cam_auto.lens = 50.0
cam_auto.sensor_width = 36.0
cam_auto.clip_end = 1000.0
ob_auto_camera = bpy.data.objects.new('AutoCamera', cam_auto)
scene.collection.objects.link(ob_auto_camera)
ob_auto_camera.location = (0.714848, -0.85442, 0.838652)
ob_auto_camera.rotation_euler = (1.09748, -7.21219e-08, 0.694738)
scene.camera = ob_auto_camera
light_auto_sun = bpy.data.lights.new('AutoSun', 'SUN')
light_auto_sun.energy = 3.0
light_auto_sun.angle = 0.0523599
ob_auto_sun = bpy.data.objects.new('AutoSun', light_auto_sun)
scene.collection.objects.link(ob_auto_sun)
ob_auto_sun.rotation_euler = (0.872665, 0.174533, 0.523599)
bpy.context.view_layer.update()
